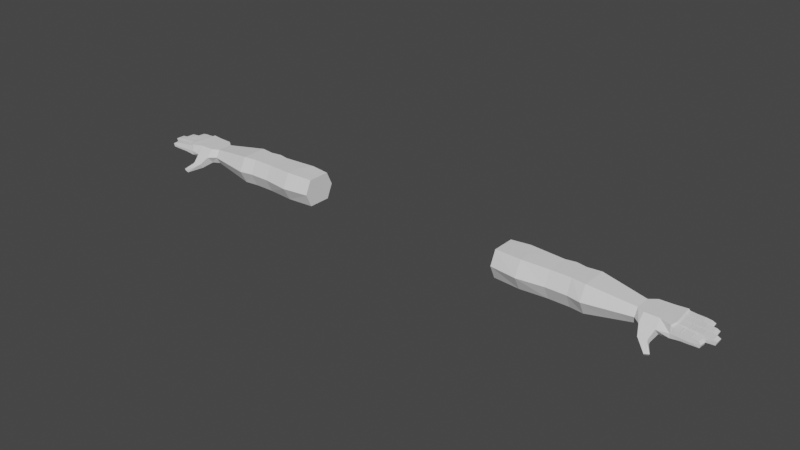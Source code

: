 # Source: FPArms.blend  (saved by Blender 3.3.6; exported with 4.5.12 LTS)
import bpy
from mathutils import Matrix  # noqa: F401  (used for matrix-valued properties, if any)

bpy.ops.wm.read_factory_settings(use_empty=True)
scene = bpy.context.scene
scene.name = 'Scene'

# ---- collections
col_collection = bpy.data.collections.new('Collection'); scene.collection.children.link(col_collection)
col_fparms_human = bpy.data.collections.new('FPArms Human'); scene.collection.children.link(col_fparms_human)

# ---- world
world_world = bpy.data.worlds.new('World'); scene.world = world_world
world_world.use_nodes = True; world_world.node_tree.nodes.clear()
_N = world_world.node_tree.nodes; _L = world_world.node_tree.links
n0 = _N.new('ShaderNodeOutputWorld'); n0.name = 'World Output'; n0.location = (300, 300)
n1 = _N.new('ShaderNodeBackground'); n1.name = 'Background'; n1.location = (10, 300)
n1.inputs[0].default_value = (0.05088, 0.05088, 0.05088, 1.0)
_L.new(n1.outputs[0], n0.inputs[0])
n0.is_active_output = True
world_world.color = (0.05088, 0.05088, 0.05088)
world_world.use_sun_shadow = False
world_world.sun_shadow_jitter_overblur = 0.0

# ---- meshes
me_cube_001 = bpy.data.meshes.new('Cube.001')
me_cube_001.from_pydata([(0.4528, -0.04796, -0.02908), (0.4528, -0.04796, 0.08612), (0.4528, 0.04796, -0.02908), (0.4528, 0.04796, 0.08612), (1.013, -0.03263, -0.002268), (1.013, -0.03263, 0.05957), (1.013, 0.03263, -0.002268), (1.013, 0.03263, 0.05957), (0.7686, 0.04796, -0.02908), (0.6806, 0.04796, -0.02908), (0.6806, 0.04796, 0.08612), (0.7686, 0.04796, 0.08612), (0.6806, -0.04796, -0.02908), (0.7686, -0.04796, -0.02908), (0.7686, -0.04796, 0.08612), (0.6806, -0.04796, 0.08612), (0.7246, 0.05579, -0.02908), (0.7246, 0.05579, 0.08612), (0.4528, -0.07467, 0.02852), (0.4528, 0.07467, 0.02852), (1.013, 0.0508, 0.02865), (1.013, -0.0508, 0.02865), (0.7686, -0.07467, 0.02852), (0.6806, -0.07467, 0.02852), (0.6806, 0.07467, 0.02852), (0.7686, 0.07467, 0.02852), (0.7246, 0.0825, 0.02852), (0.4528, -7.172e-09, -0.02908), (0.4528, -7.172e-09, 0.08612), (1.013, -7.451e-09, -0.002268), (1.013, -7.451e-09, 0.05957), (0.7686, -7.172e-09, 0.08612), (0.6806, -7.172e-09, 0.08612), (0.6806, -7.172e-09, -0.02908), (0.7686, -7.172e-09, -0.02908), (0.7246, -7.172e-09, -0.02908), (0.7246, -7.172e-09, 0.08612), (1.102, 0.06937, 0.02865), (0.4528, -7.451e-09, 0.02852), (0.5338, 0.05471, -0.02908), (0.5667, -0.05744, 0.08925), (0.5338, 0.05471, 0.08925), (0.5667, -0.05744, -0.02908), (0.5338, 0.08517, 0.02852), (0.5667, -0.08943, 0.02852), (0.5667, -7.131e-09, -0.02908), (0.5667, -7.131e-09, 0.08925), (0.8264, 0.05479, 0.08612), (0.8264, -0.05479, -0.02908), (0.8264, 0.05479, -0.02908), (0.8264, -0.05479, 0.08612), (0.8264, -0.0853, 0.02852), (0.8264, 0.0853, 0.02852), (0.8264, -7.141e-09, 0.08612), (0.8264, -7.141e-09, -0.02908), (1.042, 0.06498, 0.02865), (1.042, 0.0482, -0.002268), (1.042, -7.451e-09, -0.002268), (1.042, -7.451e-09, 0.05957), (1.042, -0.0482, 0.05957), (1.042, -0.07504, 0.02865), (1.042, -0.0482, -0.002268), (1.042, 0.05579, 0.05957), (1.149, 0.06611, 0.02973), (1.102, 0.0482, -0.002268), (1.102, -7.451e-09, -0.002268), (1.102, -7.451e-09, 0.05957), (1.102, -0.0482, 0.05957), (1.102, -0.07504, 0.02865), (1.102, -0.0482, -0.002268), (1.102, 0.05834, 0.05957), (1.149, 0.0638, 0.01113), (1.131, -7.451e-09, -0.002268), (1.131, -7.451e-09, 0.05957), (1.147, -0.06307, 0.05854), (1.149, -0.06679, 0.02897), (1.149, -0.06595, 0.0111), (1.147, 0.0638, 0.0598), (1.058, -0.1076, 0.001265), (1.058, -0.09168, -0.01708), (1.106, -0.1481, -0.02451), (1.101, -0.1404, -0.03453), (1.123, -0.1388, -0.02451), (1.118, -0.1312, -0.03453), (1.151, 0.03587, 0.02973), (1.151, 0.03492, 0.01113), (1.155, -0.000215, 0.01113), (1.152, -0.000215, 0.0598), (1.154, -0.03356, 0.05983), (1.156, -0.03567, 0.03032), (1.156, -0.03593, 0.0124), (1.148, 0.03492, 0.0598), (1.155, -0.000215, 0.02973), (1.262, -0.07599, 0.03663), (1.257, -0.07595, 0.02369), (1.25, -0.0739, 0.04332), (1.253, -0.04792, 0.04462), (1.265, -0.04947, 0.03796), (1.26, -0.04997, 0.02499), (1.281, -0.003128, 0.04427), (1.281, -0.0305, 0.04427), (1.294, -0.03108, 0.0374), (1.289, -0.0305, 0.02376), (1.294, -0.003128, 0.0374), (1.289, -0.003128, 0.02376), (1.273, 0.03629, 0.0374), (1.268, 0.0355, 0.02376), (1.27, 0.007458, 0.02376), (1.261, 0.0355, 0.04427), (1.262, 0.007458, 0.04427), (1.275, 0.007663, 0.0374), (1.242, 0.07117, 0.0374), (1.237, 0.06974, 0.02376), (1.229, 0.06974, 0.04427), (1.244, 0.0443, 0.0374), (1.239, 0.04342, 0.02376), (1.232, 0.04342, 0.04427), (1.185, -0.07029, 0.02903), (1.221, -0.0738, 0.02909), (1.221, -0.07008, 0.04744), (1.185, -0.06642, 0.04984), (1.224, -0.0441, 0.04873), (1.188, -0.04044, 0.05114), (1.224, -0.04666, 0.03044), (1.188, -0.04316, 0.03038), (1.199, -0.0305, 0.05088), (1.244, -0.0305, 0.04867), (1.244, -0.003128, 0.04867), (1.199, -0.003128, 0.05088), (1.244, -0.003128, 0.02973), (1.199, -0.003128, 0.02973), (1.187, 0.00409, 0.05059), (1.186, 0.03348, 0.02973), (1.199, -0.03172, 0.02973), (1.244, -0.03172, 0.02973), (1.181, 0.04059, 0.02973), (1.21, 0.04258, 0.02973), (1.21, 0.04144, 0.04849), (1.181, 0.03946, 0.05066), (1.208, 0.04129, 0.0201), (1.178, 0.06578, 0.05066), (1.208, 0.06776, 0.04849), (1.207, 0.07007, 0.02973), (1.178, 0.06809, 0.02973), (1.208, 0.04243, 0.02973), (1.189, 0.03227, 0.05092), (1.229, 0.03388, 0.04876), (1.229, 0.03513, 0.02973), (1.189, 0.03351, 0.02973), (1.191, 0.004229, 0.02973), (1.23, 0.005844, 0.02973), (1.23, 0.005844, 0.04876), (1.191, 0.004229, 0.05092), (1.228, 0.005749, 0.02973), (1.226, 0.03379, 0.04844), (1.18, -0.06594, 0.04957), (1.183, -0.03994, 0.05087), (1.183, -0.04264, 0.03038), (1.18, -0.0698, 0.02902), (1.18, -0.06852, 0.01668), (1.183, -0.04251, 0.01798), (1.19, -0.0708, 0.02904), (1.19, -0.06694, 0.04877), (1.19, -0.06944, 0.01797), (1.193, -0.04347, 0.01926), (1.194, -0.04096, 0.05006), (1.193, -0.04366, 0.03039), (1.217, -0.07345, 0.02908), (1.217, -0.0721, 0.01991), (1.22, -0.04612, 0.0212), (1.218, -0.06971, 0.04737), (1.221, -0.04374, 0.04866), (1.22, -0.04632, 0.03044), (1.224, -0.074, 0.02979), (1.224, -0.07277, 0.02049), (1.227, -0.0468, 0.02179), (1.224, -0.07043, 0.04682), (1.228, -0.04445, 0.04812), (1.228, -0.04693, 0.03114), (1.195, -0.003096, 0.05065), (1.195, -0.003096, 0.02973), (1.195, -0.03077, 0.01729), (1.195, -0.03051, 0.05066), (1.195, -0.003096, 0.01717), (1.195, -0.03184, 0.02978), (1.203, -0.0305, 0.05013), (1.203, -0.003128, 0.05013), (1.203, -0.003128, 0.02973), (1.203, -0.003128, 0.018), (1.203, -0.0305, 0.018), (1.203, -0.03172, 0.02973), (1.241, -0.0305, 0.04847), (1.241, -0.003128, 0.02011), (1.241, -0.03172, 0.02973), (1.241, -0.003128, 0.04847), (1.241, -0.003128, 0.02973), (1.241, -0.0305, 0.02011), (1.247, -0.0305, 0.04807), (1.247, -0.003128, 0.02051), (1.247, -0.03168, 0.03021), (1.247, -0.003128, 0.04807), (1.247, -0.003128, 0.03021), (1.247, -0.0305, 0.02051), (1.186, 0.03224, 0.01728), (1.187, 0.00409, 0.01728), (1.186, 0.03224, 0.05059), (1.187, 0.00409, 0.02973), (1.192, 0.03239, 0.05015), (1.192, 0.03363, 0.02973), (1.193, 0.004348, 0.02973), (1.193, 0.004348, 0.05015), (1.192, 0.03239, 0.01797), (1.193, 0.004348, 0.01797), (1.226, 0.03503, 0.02973), (1.228, 0.005749, 0.04844), (1.226, 0.03379, 0.02014), (1.228, 0.005749, 0.02014), (1.231, 0.03397, 0.04811), (1.232, 0.005941, 0.03014), (1.231, 0.03519, 0.03014), (1.232, 0.00593, 0.04811), (1.231, 0.03397, 0.02047), (1.232, 0.00593, 0.02047), (1.178, 0.03918, 0.05065), (1.175, 0.06791, 0.02973), (1.178, 0.04031, 0.02973), (1.178, 0.03918, 0.01718), (1.176, 0.0656, 0.05065), (1.176, 0.0656, 0.01718), (1.183, 0.04078, 0.02973), (1.183, 0.03964, 0.05012), (1.183, 0.03964, 0.01802), (1.181, 0.06596, 0.05012), (1.181, 0.06827, 0.02973), (1.181, 0.06596, 0.01802), (1.205, 0.06761, 0.04847), (1.205, 0.06761, 0.0201), (1.208, 0.04129, 0.04847), (1.205, 0.06992, 0.02973), (1.212, 0.04269, 0.03025), (1.212, 0.04157, 0.02053), (1.21, 0.0679, 0.04805), (1.21, 0.0679, 0.02053), (1.212, 0.04157, 0.04805), (1.21, 0.07014, 0.03025), (1.072, -7.451e-09, 0.05957), (1.072, -0.0482, 0.05957), (1.072, 0.06717, 0.02865), (1.072, 0.05706, 0.05957), (1.072, 0.0482, -0.002268), (1.072, -7.451e-09, -0.002268), (1.072, -0.0482, -0.002268), (1.072, -0.07504, 0.02865), (1.076, -0.09168, -0.01708), (1.076, -0.1076, 0.001265), (1.11, -0.1358, -0.03453), (1.114, -0.1434, -0.02451), (1.095, -0.1045, 0.003857), (1.095, -0.08756, -0.01568), (1.057, -0.08756, -0.01568), (1.057, -0.1045, 0.003857), (1.076, -0.1045, 0.003857), (1.076, -0.08756, -0.01568), (1.096, -0.09549, -0.01876), (1.062, -0.09638, -0.01876), (1.063, -0.1115, -0.001221), (1.097, -0.1106, -0.001221), (1.08, -0.1111, -0.001221), (1.079, -0.09593, -0.01876), (0.9989, 0.03429, 0.06157), (0.9989, -0.03429, -0.004286), (0.9989, 0.05339, 0.02864), (0.9989, -7.427e-09, 0.06157), (0.9989, 0.03429, -0.004286), (0.9989, -0.03429, 0.06157), (0.9989, -0.05339, 0.02864), (0.9989, -7.427e-09, -0.004286), (1.154, -0.06349, 0.05239), (1.16, -0.0345, 0.05369), (1.16, -0.03669, 0.03033), (1.153, -0.06723, 0.02898), (1.153, -0.06633, 0.01192), (1.16, -0.03689, 0.01322), (1.158, -0.0004735, 0.05383), (1.158, -0.0004735, 0.02973), (1.159, -0.03547, 0.01284), (1.16, -0.03329, 0.05386), (1.158, -0.0004735, 0.01167), (1.159, -0.03532, 0.03027), (1.154, 0.03564, 0.02973), (1.158, 0.0001999, 0.0538), (1.154, 0.03467, 0.01172), (1.158, 0.0001999, 0.01172), (1.154, 0.03467, 0.0538), (1.158, 0.0001999, 0.02973), (1.154, 0.03542, 0.05373), (1.152, 0.06632, 0.02973), (1.154, 0.0364, 0.02973), (1.154, 0.03542, 0.01184), (1.152, 0.06401, 0.05373), (1.152, 0.06401, 0.01184), (0.9098, 0.04488, -0.01709), (0.9098, -0.04488, 0.07425), (0.9098, -0.06987, 0.02858), (0.9098, -7.28e-09, -0.01709), (0.9098, 0.04488, 0.07425), (0.9098, -0.04488, -0.01709), (0.9098, 0.06987, 0.02858), (0.9098, -7.28e-09, 0.07425), (0.9424, 0.04101, 0.06962), (0.9424, -0.04101, -0.01241), (0.9424, 0.06385, 0.0286), (0.9424, -7.334e-09, 0.06962), (0.9424, 0.04101, -0.01241), (0.9424, -0.04101, 0.06962), (0.9424, -0.06385, 0.0286), (0.9424, -7.334e-09, -0.01241)], [], [(38, 28, 3, 19), (271, 269, 7, 20), (6, 20, 55, 56), (44, 40, 1, 18), (276, 29, 4, 270), (46, 28, 1, 40), (53, 31, 14, 50), (45, 33, 12, 42), (51, 50, 14, 22), (43, 41, 10, 24), (26, 17, 11, 25), (24, 10, 17, 26), (36, 32, 15), (15, 23, 22, 14), (35, 34, 13), (9, 24, 26, 16), (16, 26, 25, 8), (39, 43, 24, 9), (48, 51, 22, 13), (42, 44, 18, 0), (30, 5, 59, 58), (273, 271, 20, 6), (27, 38, 19, 2), (0, 18, 38, 27), (7, 30, 58, 62), (11, 17, 36, 31), (9, 16, 35, 33), (16, 8, 34, 35), (39, 9, 33, 45), (17, 10, 32, 36), (47, 11, 31, 53), (41, 3, 28, 46), (273, 6, 29, 276), (5, 21, 60, 59), (18, 1, 28, 38), (23, 12, 13, 22), (36, 15, 14), (31, 36, 14), (33, 35, 12), (12, 35, 13), (10, 41, 46, 32), (2, 39, 45, 27), (12, 23, 44, 42), (2, 19, 43, 39), (19, 3, 41, 43), (27, 45, 42, 0), (32, 46, 40, 15), (23, 15, 40, 44), (8, 49, 54, 34), (305, 47, 53, 308), (8, 25, 52, 49), (306, 303, 51, 48), (303, 302, 50, 51), (308, 53, 50, 302), (34, 54, 48, 13), (25, 11, 47, 52), (251, 250, 65, 69), (249, 247, 37, 64), (245, 246, 67, 66), (247, 248, 70, 37), (20, 7, 62, 55), (21, 4, 61, 60), (4, 29, 57, 61), (29, 6, 56, 57), (66, 67, 74, 73), (37, 70, 77, 63), (70, 66, 73, 77), (65, 64, 71, 72), (246, 252, 68, 67), (266, 254, 267), (250, 249, 64, 65), (248, 245, 66, 70), (72, 71, 85, 86), (173, 174, 94, 93), (176, 173, 93, 95), (76, 72, 86, 90), (64, 37, 63, 71), (69, 65, 72, 76), (67, 68, 75, 74), (68, 69, 76, 75), (268, 263, 83, 255), (257, 261, 254), (261, 260, 78, 254), (260, 259, 79, 78), (256, 255, 83, 82), (265, 264, 81, 80), (267, 265, 80, 256), (263, 266, 82, 83), (201, 200, 99, 103), (200, 197, 100, 99), (220, 218, 110, 109), (219, 217, 108, 105), (77, 73, 87, 91), (239, 240, 115, 114), (73, 74, 88, 87), (243, 239, 114, 116), (93, 94, 98, 97), (95, 93, 97, 96), (174, 175, 98, 94), (177, 176, 95, 96), (178, 177, 96, 97), (175, 178, 97, 98), (103, 99, 100, 101), (104, 103, 101, 102), (202, 198, 104, 102), (197, 199, 101, 100), (199, 202, 102, 101), (198, 201, 103, 104), (106, 105, 110, 107), (105, 108, 109, 110), (221, 219, 105, 106), (222, 221, 106, 107), (218, 222, 107, 110), (217, 220, 109, 108), (111, 113, 116, 114), (112, 111, 114, 115), (244, 241, 113, 111), (241, 243, 116, 113), (240, 242, 112, 115), (242, 244, 111, 112), (160, 164, 163, 159), (175, 169, 123), (157, 156, 122, 124), (172, 171, 121, 123), (156, 155, 120, 122), (171, 170, 119, 121), (163, 161, 117), (169, 172, 123), (155, 158, 117, 120), (170, 167, 118, 119), (158, 159, 117), (168, 174, 118), (181, 133, 184), (198, 192, 129), (183, 188, 189, 181), (192, 195, 129), (182, 184, 133, 125), (191, 193, 134, 126), (189, 190, 133), (196, 202, 134), (179, 182, 125, 128), (194, 191, 126, 127), (180, 179, 128, 130), (195, 194, 127, 129), (228, 234, 231, 226), (242, 236, 142), (231, 229, 135), (236, 238, 142), (227, 223, 138, 140), (235, 237, 137, 141), (224, 227, 140, 143), (238, 235, 141, 142), (223, 225, 135, 138), (237, 144, 136, 137), (225, 226, 135), (139, 240, 136), (205, 131, 152, 145), (154, 214, 151, 146), (211, 212, 204, 203), (221, 215, 147), (148, 208, 211), (215, 213, 147), (212, 209, 149), (216, 222, 150), (132, 205, 145, 148), (213, 154, 146, 147), (131, 206, 149, 152), (214, 153, 150, 151), (280, 281, 159, 158), (277, 280, 158, 155), (281, 282, 160, 159), (278, 277, 155, 156), (279, 278, 156, 157), (282, 279, 157, 160), (159, 163, 117), (120, 117, 161, 162), (124, 164, 160), (122, 120, 162, 165), (124, 122, 165, 166), (157, 124, 160), (124, 166, 164), (161, 163, 168, 167), (162, 161, 167, 170), (163, 164, 169, 168), (165, 162, 170, 171), (166, 165, 171, 172), (164, 166, 172, 169), (168, 169, 175, 174), (123, 121, 177, 178), (121, 119, 176, 177), (174, 173, 118), (119, 118, 173, 176), (167, 168, 118), (175, 123, 178), (284, 283, 179, 180), (283, 286, 182, 179), (285, 287, 183, 181), (286, 288, 184, 182), (288, 285, 181, 184), (287, 284, 180, 183), (130, 128, 186, 187), (128, 125, 185, 186), (181, 189, 133), (125, 133, 190, 185), (130, 188, 183), (180, 130, 183), (130, 187, 188), (187, 186, 194, 195), (186, 185, 191, 194), (189, 188, 192, 196), (185, 190, 193, 191), (190, 189, 196, 193), (188, 187, 195, 192), (202, 199, 134), (196, 192, 198, 202), (126, 134, 199, 197), (193, 196, 134), (127, 126, 197, 200), (129, 127, 200, 201), (198, 129, 201), (290, 294, 206, 131), (289, 293, 205, 132), (291, 289, 132, 203), (292, 291, 203, 204), (294, 292, 204, 206), (293, 290, 131, 205), (152, 149, 209, 210), (148, 145, 207, 208), (204, 212, 149), (148, 211, 203), (132, 148, 203), (145, 152, 210, 207), (204, 149, 206), (210, 209, 153, 214), (208, 207, 154, 213), (211, 208, 213, 215), (212, 211, 215, 216), (209, 212, 216, 153), (207, 210, 214, 154), (146, 151, 220, 217), (216, 215, 221, 222), (221, 147, 219), (153, 216, 150), (147, 146, 217, 219), (151, 150, 218, 220), (222, 218, 150), (297, 298, 226, 225), (295, 297, 225, 223), (296, 299, 227, 224), (299, 295, 223, 227), (298, 300, 228, 226), (300, 296, 224, 228), (226, 231, 135), (138, 135, 229, 230), (143, 140, 232, 233), (140, 138, 230, 232), (143, 234, 228), (224, 143, 228), (143, 233, 234), (229, 231, 139, 144), (230, 229, 144, 237), (233, 232, 235, 238), (232, 230, 237, 235), (231, 234, 236, 139), (234, 233, 238, 236), (139, 236, 242, 240), (240, 239, 136), (141, 137, 243, 241), (142, 141, 241, 244), (137, 136, 239, 243), (144, 139, 136), (242, 142, 244), (266, 267, 256, 82), (80, 81, 255, 256), (258, 263, 253), (259, 262, 253, 79), (264, 268, 255, 81), (62, 58, 245, 248), (57, 56, 249, 250), (59, 60, 252, 246), (55, 62, 248, 247), (58, 59, 246, 245), (56, 55, 247, 249), (61, 57, 250, 251), (61, 251, 262, 259), (68, 252, 261, 257), (60, 61, 259, 260), (252, 60, 260, 261), (251, 69, 258, 262), (69, 68, 257, 258), (79, 253, 268, 264), (263, 268, 253), (262, 258, 253), (254, 78, 265, 267), (78, 79, 264, 265), (266, 257, 254), (257, 266, 263, 258), (30, 272, 274, 5), (21, 5, 274, 275), (4, 21, 275, 270), (7, 269, 272, 30), (313, 273, 276, 316), (313, 311, 271, 273), (316, 276, 270, 310), (311, 309, 269, 271), (90, 89, 279, 282), (89, 88, 278, 279), (88, 74, 277, 278), (76, 90, 282, 281), (74, 75, 280, 277), (75, 76, 281, 280), (86, 92, 284, 287), (89, 90, 285, 288), (88, 89, 288, 286), (90, 86, 287, 285), (87, 88, 286, 283), (92, 87, 283, 284), (91, 87, 290, 293), (92, 86, 292, 294), (86, 85, 291, 292), (85, 84, 289, 291), (84, 91, 293, 289), (87, 92, 294, 290), (71, 63, 296, 300), (85, 71, 300, 298), (77, 91, 295, 299), (63, 77, 299, 296), (91, 84, 297, 295), (84, 85, 298, 297), (52, 47, 305, 307), (54, 304, 306, 48), (49, 52, 307, 301), (49, 301, 304, 54), (315, 314, 302, 303), (310, 315, 303, 306), (269, 309, 312, 272), (270, 275, 315, 310), (275, 274, 314, 315), (272, 312, 314, 274), (307, 305, 309, 311), (304, 316, 310, 306), (301, 307, 311, 313), (301, 313, 316, 304), (314, 312, 308, 302), (308, 312, 309, 305)])
_uv = me_cube_001.uv_layers.new(name='UVMap')
_uv.uv.foreach_set('vector', [0.5, 0.125, 0.625, 0.125, 0.625, 0.25, 0.5, 0.25, 0.5, 0.4953, 0.625, 0.4953, 0.625, 0.5, 0.5, 0.5, 0.375, 0.5, 0.5, 0.5, 0.5, 0.5, 0.375, 0.5, 0.5, 0.9583, 0.625, 0.9583, 0.625, 1.0, 0.5, 1.0, 0.3703, 0.625, 0.375, 0.625, 0.375, 0.75, 0.3703, 0.75, 0.8333, 0.625, 0.875, 0.625, 0.875, 0.75, 0.8333, 0.75, 0.6872, 0.625, 0.7083, 0.625, 0.7083, 0.75, 0.6872, 0.75, 0.1667, 0.625, 0.2083, 0.625, 0.2083, 0.75, 0.1667, 0.75, 0.5, 0.8122, 0.625, 0.8122, 0.625, 0.8333, 0.5, 0.8333, 0.5, 0.2796, 0.625, 0.2796, 0.625, 0.3333, 0.5, 0.3333, 0.5, 0.375, 0.625, 0.375, 0.625, 0.4167, 0.5, 0.4167, 0.5, 0.3333, 0.625, 0.3333, 0.625, 0.375, 0.5, 0.375, 0.75, 0.625, 0.7917, 0.625, 0.7917, 0.75, 0.625, 0.9167, 0.5, 0.9167, 0.5, 0.8333, 0.625, 0.8333, 0.25, 0.625, 0.2917, 0.625, 0.2917, 0.75, 0.375, 0.3333, 0.5, 0.3333, 0.5, 0.375, 0.375, 0.375, 0.375, 0.375, 0.5, 0.375, 0.5, 0.4167, 0.375, 0.4167, 0.375, 0.2796, 0.5, 0.2796, 0.5, 0.3333, 0.375, 0.3333, 0.375, 0.8122, 0.5, 0.8122, 0.5, 0.8333, 0.375, 0.8333, 0.375, 0.9583, 0.5, 0.9583, 0.5, 1.0, 0.375, 1.0, 0.625, 0.625, 0.625, 0.75, 0.625, 0.75, 0.625, 0.625, 0.375, 0.4953, 0.5, 0.4953, 0.5, 0.5, 0.375, 0.5, 0.375, 0.125, 0.5, 0.125, 0.5, 0.25, 0.375, 0.25, 0.375, 0.0, 0.5, 0.0, 0.5, 0.125, 0.375, 0.125, 0.625, 0.5, 0.625, 0.625, 0.625, 0.625, 0.625, 0.5, 0.7083, 0.5, 0.75, 0.5, 0.75, 0.625, 0.7083, 0.625, 0.2083, 0.5, 0.25, 0.5, 0.25, 0.625, 0.2083, 0.625, 0.25, 0.5, 0.2917, 0.5, 0.2917, 0.625, 0.25, 0.625, 0.1546, 0.5, 0.2083, 0.5, 0.2083, 0.625, 0.1667, 0.625, 0.75, 0.5, 0.7917, 0.5, 0.7917, 0.625, 0.75, 0.625, 0.6872, 0.5, 0.7083, 0.5, 0.7083, 0.625, 0.6872, 0.625, 0.8454, 0.5, 0.875, 0.5, 0.875, 0.625, 0.8333, 0.625, 0.3703, 0.5, 0.375, 0.5, 0.375, 0.625, 0.3703, 0.625, 0.625, 0.75, 0.5, 0.75, 0.5, 0.75, 0.625, 0.75, 0.5, 0.0, 0.625, 0.0, 0.625, 0.125, 0.5, 0.125, 0.5, 0.9167, 0.375, 0.9167, 0.375, 0.8333, 0.5, 0.8333, 0.75, 0.625, 0.7917, 0.75, 0.7083, 0.75, 0.7083, 0.625, 0.75, 0.625, 0.7083, 0.75, 0.2083, 0.625, 0.25, 0.625, 0.2083, 0.75, 0.2083, 0.75, 0.25, 0.625, 0.2917, 0.75, 0.7917, 0.5, 0.8454, 0.5, 0.8333, 0.625, 0.7917, 0.625, 0.125, 0.5, 0.1546, 0.5, 0.1667, 0.625, 0.125, 0.625, 0.375, 0.9167, 0.5, 0.9167, 0.5, 0.9583, 0.375, 0.9583, 0.375, 0.25, 0.5, 0.25, 0.5, 0.2796, 0.375, 0.2796, 0.5, 0.25, 0.625, 0.25, 0.625, 0.2796, 0.5, 0.2796, 0.125, 0.625, 0.1667, 0.625, 0.1667, 0.75, 0.125, 0.75, 0.7917, 0.625, 0.8333, 0.625, 0.8333, 0.75, 0.7917, 0.75, 0.5, 0.9167, 0.625, 0.9167, 0.625, 0.9583, 0.5, 0.9583, 0.2917, 0.5, 0.3128, 0.5, 0.3128, 0.625, 0.2917, 0.625, 0.6594, 0.5, 0.6872, 0.5, 0.6872, 0.625, 0.6594, 0.625, 0.375, 0.4167, 0.5, 0.4167, 0.5, 0.4378, 0.375, 0.4378, 0.375, 0.7844, 0.5, 0.7844, 0.5, 0.8122, 0.375, 0.8122, 0.5, 0.7844, 0.625, 0.7844, 0.625, 0.8122, 0.5, 0.8122, 0.6594, 0.625, 0.6872, 0.625, 0.6872, 0.75, 0.6594, 0.75, 0.2917, 0.625, 0.3128, 0.625, 0.3128, 0.75, 0.2917, 0.75, 0.5, 0.4167, 0.625, 0.4167, 0.625, 0.4378, 0.5, 0.4378, 0.375, 0.75, 0.375, 0.625, 0.375, 0.625, 0.375, 0.75, 0.375, 0.5, 0.5, 0.5, 0.5, 0.5, 0.375, 0.5, 0.625, 0.625, 0.625, 0.75, 0.625, 0.75, 0.625, 0.625, 0.5, 0.5, 0.625, 0.5, 0.625, 0.5, 0.5, 0.5, 0.5, 0.5, 0.625, 0.5, 0.625, 0.5, 0.5, 0.5, 0.5, 0.75, 0.375, 0.75, 0.375, 0.75, 0.5, 0.75, 0.375, 0.75, 0.375, 0.625, 0.375, 0.625, 0.375, 0.75, 0.375, 0.625, 0.375, 0.5, 0.375, 0.5, 0.375, 0.625, 0.625, 0.625, 0.625, 0.75, 0.625, 0.75, 0.625, 0.625, 0.5, 0.5, 0.625, 0.5, 0.625, 0.5, 0.5, 0.5, 0.625, 0.5, 0.625, 0.625, 0.625, 0.625, 0.625, 0.5, 0.375, 0.625, 0.375, 0.5, 0.375, 0.5, 0.375, 0.625, 0.625, 0.75, 0.5, 0.75, 0.5, 0.75, 0.625, 0.75, 0.5058, 0.75, 0.5, 0.75, 0.5, 0.75, 0.375, 0.625, 0.375, 0.5, 0.375, 0.5, 0.375, 0.625, 0.625, 0.5, 0.625, 0.625, 0.625, 0.625, 0.625, 0.5, 0.375, 0.625, 0.375, 0.5, 0.375, 0.5, 0.375, 0.625, 0.5057, 0.75, 0.3742, 0.75, 0.375, 0.75, 0.5659, 0.75, 0.6267, 0.75, 0.5057, 0.75, 0.5659, 0.75, 0.625, 0.75, 0.375, 0.75, 0.375, 0.625, 0.375, 0.625, 0.375, 0.75, 0.375, 0.5, 0.5, 0.5, 0.5, 0.5, 0.375, 0.5, 0.375, 0.75, 0.375, 0.625, 0.375, 0.625, 0.375, 0.75, 0.625, 0.75, 0.5, 0.75, 0.5, 0.75, 0.625, 0.75, 0.5, 0.75, 0.375, 0.75, 0.375, 0.75, 0.5, 0.75, 0.375, 0.75, 0.3708, 0.75, 0.375, 0.75, 0.375, 0.75, 0.5, 0.75, 0.5, 0.75, 0.5, 0.75, 0.5, 0.75, 0.5, 0.75, 0.5, 0.75, 0.5, 0.75, 0.5, 0.75, 0.375, 0.75, 0.375, 0.75, 0.5, 0.75, 0.5, 0.75, 0.375, 0.75, 0.375, 0.75, 0.5, 0.75, 0.5, 0.75, 0.375, 0.75, 0.375, 0.75, 0.5, 0.75, 0.5, 0.75, 0.5, 0.75, 0.5, 0.75, 0.5, 0.75, 0.3708, 0.75, 0.5058, 0.75, 0.5, 0.75, 0.375, 0.75, 0.5056, 0.625, 0.6269, 0.625, 0.625, 0.625, 0.5659, 0.625, 0.6269, 0.625, 0.6269, 0.75, 0.625, 0.75, 0.625, 0.625, 0.6269, 0.625, 0.5051, 0.625, 0.5659, 0.625, 0.625, 0.625, 0.5052, 0.5, 0.6269, 0.5, 0.625, 0.5, 0.5659, 0.5, 0.625, 0.5, 0.625, 0.625, 0.625, 0.625, 0.625, 0.5, 0.5042, 0.5, 0.3743, 0.5, 0.375, 0.5, 0.5659, 0.5, 0.625, 0.625, 0.625, 0.75, 0.625, 0.75, 0.625, 0.625, 0.6264, 0.5, 0.5042, 0.5, 0.5659, 0.5, 0.625, 0.5, 0.5659, 0.75, 0.375, 0.75, 0.375, 0.75, 0.5659, 0.75, 0.625, 0.75, 0.5659, 0.75, 0.5659, 0.75, 0.625, 0.75, 0.3742, 0.75, 0.3742, 0.75, 0.375, 0.75, 0.375, 0.75, 0.6267, 0.75, 0.6267, 0.75, 0.625, 0.75, 0.625, 0.75, 0.5056, 0.75, 0.6267, 0.75, 0.625, 0.75, 0.5659, 0.75, 0.3742, 0.75, 0.5056, 0.75, 0.5659, 0.75, 0.375, 0.75, 0.5659, 0.625, 0.625, 0.625, 0.625, 0.75, 0.5659, 0.75, 0.375, 0.625, 0.5659, 0.625, 0.5659, 0.75, 0.375, 0.75, 0.3741, 0.75, 0.3741, 0.625, 0.375, 0.625, 0.375, 0.75, 0.6269, 0.75, 0.5057, 0.75, 0.5659, 0.75, 0.625, 0.75, 0.5057, 0.75, 0.3741, 0.75, 0.375, 0.75, 0.5659, 0.75, 0.3741, 0.625, 0.5056, 0.625, 0.5659, 0.625, 0.375, 0.625, 0.375, 0.5, 0.5659, 0.5, 0.5659, 0.625, 0.375, 0.625, 0.5659, 0.5, 0.625, 0.5, 0.625, 0.625, 0.5659, 0.625, 0.3741, 0.5, 0.5052, 0.5, 0.5659, 0.5, 0.375, 0.5, 0.3741, 0.625, 0.3741, 0.5, 0.375, 0.5, 0.375, 0.625, 0.5051, 0.625, 0.3741, 0.625, 0.375, 0.625, 0.5659, 0.625, 0.6269, 0.5, 0.6269, 0.625, 0.625, 0.625, 0.625, 0.5, 0.5659, 0.5, 0.625, 0.5, 0.625, 0.5, 0.5659, 0.5, 0.375, 0.5, 0.5659, 0.5, 0.5659, 0.5, 0.375, 0.5, 0.5044, 0.5, 0.6263, 0.5, 0.625, 0.5, 0.5659, 0.5, 0.6263, 0.5, 0.6264, 0.5, 0.625, 0.5, 0.625, 0.5, 0.3743, 0.5, 0.374, 0.5, 0.375, 0.5, 0.375, 0.5, 0.374, 0.5, 0.5044, 0.5, 0.5659, 0.5, 0.375, 0.5, 0.3794, 0.75, 0.3728, 0.75, 0.3729, 0.75, 0.3794, 0.75, 0.3742, 0.75, 0.3762, 0.75, 0.5, 0.75, 0.5, 0.75, 0.625, 0.75, 0.625, 0.75, 0.5, 0.75, 0.4985, 0.75, 0.6243, 0.75, 0.625, 0.75, 0.5, 0.75, 0.625, 0.75, 0.625, 0.75, 0.625, 0.75, 0.625, 0.75, 0.6243, 0.75, 0.6241, 0.75, 0.625, 0.75, 0.625, 0.75, 0.3729, 0.75, 0.5024, 0.75, 0.5, 0.75, 0.3762, 0.75, 0.4985, 0.75, 0.5, 0.75, 0.625, 0.75, 0.5, 0.75, 0.5, 0.75, 0.625, 0.75, 0.6241, 0.75, 0.4985, 0.75, 0.5, 0.75, 0.625, 0.75, 0.5, 0.75, 0.3794, 0.75, 0.5, 0.75, 0.3766, 0.75, 0.3742, 0.75, 0.5, 0.75, 0.3795, 0.75, 0.5, 0.75, 0.5, 0.75, 0.3741, 0.625, 0.3771, 0.625, 0.5, 0.625, 0.38, 0.625, 0.3724, 0.625, 0.3724, 0.75, 0.3795, 0.75, 0.3771, 0.625, 0.498, 0.625, 0.5, 0.625, 0.625, 0.75, 0.5, 0.75, 0.5, 0.75, 0.625, 0.75, 0.625, 0.75, 0.4981, 0.75, 0.5, 0.75, 0.625, 0.75, 0.3724, 0.75, 0.5027, 0.75, 0.5, 0.75, 0.3771, 0.75, 0.3741, 0.75, 0.5, 0.75, 0.625, 0.625, 0.625, 0.75, 0.625, 0.75, 0.625, 0.625, 0.625, 0.625, 0.625, 0.75, 0.625, 0.75, 0.625, 0.625, 0.5, 0.625, 0.625, 0.625, 0.625, 0.625, 0.5, 0.625, 0.498, 0.625, 0.625, 0.625, 0.625, 0.625, 0.5, 0.625, 0.3798, 0.5, 0.3729, 0.5, 0.3733, 0.5, 0.3787, 0.5, 0.374, 0.5, 0.3763, 0.5, 0.5, 0.5, 0.3733, 0.5, 0.5024, 0.5, 0.5, 0.5, 0.3763, 0.5, 0.4995, 0.5, 0.5, 0.5, 0.6238, 0.5, 0.6238, 0.5, 0.625, 0.5, 0.625, 0.5, 0.6243, 0.5, 0.6243, 0.5, 0.625, 0.5, 0.625, 0.5, 0.4963, 0.5, 0.6238, 0.5, 0.625, 0.5, 0.5, 0.5, 0.4995, 0.5, 0.6243, 0.5, 0.625, 0.5, 0.5, 0.5, 0.6238, 0.5, 0.4962, 0.5, 0.5, 0.5, 0.625, 0.5, 0.6243, 0.5, 0.4995, 0.5, 0.5, 0.5, 0.625, 0.5, 0.4962, 0.5, 0.3787, 0.5, 0.5, 0.5, 0.3764, 0.5, 0.3743, 0.5, 0.5, 0.5, 0.625, 0.5, 0.625, 0.625, 0.625, 0.625, 0.625, 0.5, 0.6238, 0.5, 0.6239, 0.625, 0.625, 0.625, 0.625, 0.5, 0.3724, 0.5, 0.3724, 0.625, 0.3785, 0.625, 0.3784, 0.5, 0.3741, 0.5, 0.377, 0.5, 0.5, 0.5, 0.5, 0.5, 0.5028, 0.5, 0.3724, 0.5, 0.377, 0.5, 0.4982, 0.5, 0.5, 0.5, 0.3724, 0.625, 0.5028, 0.625, 0.5, 0.625, 0.377, 0.625, 0.3741, 0.625, 0.5, 0.625, 0.5, 0.5, 0.625, 0.5, 0.625, 0.5, 0.5, 0.5, 0.4982, 0.5, 0.6238, 0.5, 0.625, 0.5, 0.5, 0.5, 0.625, 0.625, 0.5, 0.625, 0.5, 0.625, 0.625, 0.625, 0.6239, 0.625, 0.4982, 0.625, 0.5, 0.625, 0.625, 0.625, 0.5031, 0.75, 0.3736, 0.75, 0.3794, 0.75, 0.5, 0.75, 0.6258, 0.75, 0.5031, 0.75, 0.5, 0.75, 0.625, 0.75, 0.3736, 0.75, 0.3737, 0.75, 0.3794, 0.75, 0.3794, 0.75, 0.6258, 0.75, 0.6258, 0.75, 0.625, 0.75, 0.625, 0.75, 0.5014, 0.75, 0.6258, 0.75, 0.625, 0.75, 0.5, 0.75, 0.3737, 0.75, 0.5014, 0.75, 0.5, 0.75, 0.3794, 0.75, 0.3794, 0.75, 0.3729, 0.75, 0.5, 0.75, 0.625, 0.75, 0.5, 0.75, 0.5024, 0.75, 0.625, 0.75, 0.5, 0.75, 0.3728, 0.75, 0.3794, 0.75, 0.625, 0.75, 0.625, 0.75, 0.625, 0.75, 0.625, 0.75, 0.5, 0.75, 0.625, 0.75, 0.625, 0.75, 0.5024, 0.75, 0.5, 0.75, 0.5, 0.75, 0.3794, 0.75, 0.5, 0.75, 0.5024, 0.75, 0.3728, 0.75, 0.5024, 0.75, 0.3729, 0.75, 0.3766, 0.75, 0.4985, 0.75, 0.625, 0.75, 0.5024, 0.75, 0.4985, 0.75, 0.6241, 0.75, 0.3729, 0.75, 0.3728, 0.75, 0.3762, 0.75, 0.3766, 0.75, 0.625, 0.75, 0.625, 0.75, 0.6241, 0.75, 0.6243, 0.75, 0.5024, 0.75, 0.625, 0.75, 0.6243, 0.75, 0.4985, 0.75, 0.3728, 0.75, 0.5024, 0.75, 0.4985, 0.75, 0.3762, 0.75, 0.3766, 0.75, 0.3762, 0.75, 0.3742, 0.75, 0.3742, 0.75, 0.5, 0.75, 0.625, 0.75, 0.6267, 0.75, 0.5056, 0.75, 0.625, 0.75, 0.625, 0.75, 0.6267, 0.75, 0.6267, 0.75, 0.3742, 0.75, 0.5057, 0.75, 0.5, 0.75, 0.625, 0.75, 0.5, 0.75, 0.5057, 0.75, 0.6267, 0.75, 0.4985, 0.75, 0.3766, 0.75, 0.5, 0.75, 0.3742, 0.75, 0.5, 0.75, 0.5056, 0.75, 0.504, 0.625, 0.6265, 0.625, 0.625, 0.625, 0.5, 0.625, 0.6265, 0.625, 0.6263, 0.75, 0.625, 0.75, 0.625, 0.625, 0.3723, 0.75, 0.372, 0.625, 0.38, 0.625, 0.3795, 0.75, 0.6263, 0.75, 0.5035, 0.75, 0.5, 0.75, 0.625, 0.75, 0.5035, 0.75, 0.3723, 0.75, 0.3795, 0.75, 0.5, 0.75, 0.372, 0.625, 0.504, 0.625, 0.5, 0.625, 0.38, 0.625, 0.5, 0.625, 0.625, 0.625, 0.625, 0.625, 0.5028, 0.625, 0.625, 0.625, 0.625, 0.75, 0.625, 0.75, 0.625, 0.625, 0.3795, 0.75, 0.3724, 0.75, 0.5, 0.75, 0.625, 0.75, 0.5, 0.75, 0.5027, 0.75, 0.625, 0.75, 0.5, 0.625, 0.3724, 0.625, 0.38, 0.625, 0.5, 0.625, 0.5, 0.625, 0.38, 0.625, 0.5, 0.625, 0.5028, 0.625, 0.3724, 0.625, 0.5028, 0.625, 0.625, 0.625, 0.625, 0.625, 0.498, 0.625, 0.625, 0.625, 0.625, 0.75, 0.625, 0.75, 0.625, 0.625, 0.3724, 0.75, 0.3724, 0.625, 0.3771, 0.625, 0.3771, 0.75, 0.625, 0.75, 0.5027, 0.75, 0.4981, 0.75, 0.625, 0.75, 0.5027, 0.75, 0.3724, 0.75, 0.3771, 0.75, 0.4981, 0.75, 0.3724, 0.625, 0.5028, 0.625, 0.498, 0.625, 0.3771, 0.625, 0.3741, 0.75, 0.5057, 0.75, 0.5, 0.75, 0.3771, 0.75, 0.3771, 0.625, 0.3741, 0.625, 0.3741, 0.75, 0.625, 0.75, 0.5, 0.75, 0.5057, 0.75, 0.6269, 0.75, 0.4981, 0.75, 0.3771, 0.75, 0.5, 0.75, 0.625, 0.625, 0.625, 0.75, 0.6269, 0.75, 0.6269, 0.625, 0.5, 0.625, 0.625, 0.625, 0.6269, 0.625, 0.5056, 0.625, 0.3741, 0.625, 0.5, 0.625, 0.5056, 0.625, 0.6264, 0.625, 0.5041, 0.625, 0.5, 0.625, 0.625, 0.625, 0.504, 0.5, 0.6264, 0.5, 0.625, 0.5, 0.5, 0.5, 0.3719, 0.5, 0.504, 0.5, 0.5, 0.5, 0.3784, 0.5, 0.3719, 0.625, 0.3719, 0.5, 0.3784, 0.5, 0.3785, 0.625, 0.5041, 0.625, 0.3719, 0.625, 0.3785, 0.625, 0.5, 0.625, 0.6264, 0.5, 0.6264, 0.625, 0.625, 0.625, 0.625, 0.5, 0.625, 0.625, 0.5, 0.625, 0.5028, 0.625, 0.626, 0.625, 0.5, 0.5, 0.625, 0.5, 0.625, 0.5, 0.5028, 0.5, 0.3785, 0.625, 0.3724, 0.625, 0.5, 0.625, 0.5, 0.5, 0.3724, 0.5, 0.3784, 0.5, 0.5, 0.5, 0.5, 0.5, 0.3784, 0.5, 0.625, 0.5, 0.625, 0.625, 0.626, 0.625, 0.625, 0.5, 0.3785, 0.625, 0.5, 0.625, 0.5, 0.625, 0.626, 0.625, 0.5028, 0.625, 0.4982, 0.625, 0.6239, 0.625, 0.5028, 0.5, 0.625, 0.5, 0.6238, 0.5, 0.4982, 0.5, 0.3724, 0.5, 0.5028, 0.5, 0.4982, 0.5, 0.377, 0.5, 0.3724, 0.625, 0.3724, 0.5, 0.377, 0.5, 0.377, 0.625, 0.5028, 0.625, 0.3724, 0.625, 0.377, 0.625, 0.4982, 0.625, 0.625, 0.5, 0.626, 0.625, 0.6239, 0.625, 0.6238, 0.5, 0.625, 0.5, 0.625, 0.625, 0.6269, 0.625, 0.6269, 0.5, 0.377, 0.625, 0.377, 0.5, 0.3741, 0.5, 0.3741, 0.625, 0.3741, 0.5, 0.5, 0.5, 0.5052, 0.5, 0.4982, 0.625, 0.377, 0.625, 0.5, 0.625, 0.5, 0.5, 0.625, 0.5, 0.6269, 0.5, 0.5052, 0.5, 0.625, 0.625, 0.5, 0.625, 0.5051, 0.625, 0.6269, 0.625, 0.3741, 0.625, 0.5051, 0.625, 0.5, 0.625, 0.5008, 0.5, 0.3734, 0.5, 0.3787, 0.5, 0.4962, 0.5, 0.6259, 0.5, 0.5008, 0.5, 0.4962, 0.5, 0.6238, 0.5, 0.5007, 0.5, 0.6259, 0.5, 0.6238, 0.5, 0.4963, 0.5, 0.6259, 0.5, 0.6259, 0.5, 0.6238, 0.5, 0.6238, 0.5, 0.3734, 0.5, 0.3738, 0.5, 0.3798, 0.5, 0.3787, 0.5, 0.3738, 0.5, 0.5007, 0.5, 0.4963, 0.5, 0.3798, 0.5, 0.3787, 0.5, 0.3733, 0.5, 0.5, 0.5, 0.625, 0.5, 0.5, 0.5, 0.5024, 0.5, 0.6256, 0.5, 0.5, 0.5, 0.625, 0.5, 0.6256, 0.5, 0.5023, 0.5, 0.625, 0.5, 0.625, 0.5, 0.6256, 0.5, 0.6256, 0.5, 0.5, 0.5, 0.3729, 0.5, 0.3798, 0.5, 0.4963, 0.5, 0.5, 0.5, 0.3798, 0.5, 0.5, 0.5, 0.5023, 0.5, 0.3729, 0.5, 0.5024, 0.5, 0.3733, 0.5, 0.3764, 0.5, 0.4995, 0.5, 0.6256, 0.5, 0.5024, 0.5, 0.4995, 0.5, 0.6243, 0.5, 0.5023, 0.5, 0.6256, 0.5, 0.6243, 0.5, 0.4995, 0.5, 0.6256, 0.5, 0.6256, 0.5, 0.6243, 0.5, 0.6243, 0.5, 0.3733, 0.5, 0.3729, 0.5, 0.3763, 0.5, 0.3764, 0.5, 0.3729, 0.5, 0.5023, 0.5, 0.4995, 0.5, 0.3763, 0.5, 0.3764, 0.5, 0.3763, 0.5, 0.374, 0.5, 0.3743, 0.5, 0.3743, 0.5, 0.5042, 0.5, 0.5, 0.5, 0.625, 0.5, 0.625, 0.5, 0.6264, 0.5, 0.6263, 0.5, 0.5, 0.5, 0.625, 0.5, 0.6263, 0.5, 0.5044, 0.5, 0.625, 0.5, 0.5, 0.5, 0.5042, 0.5, 0.6264, 0.5, 0.4995, 0.5, 0.3764, 0.5, 0.5, 0.5, 0.374, 0.5, 0.5, 0.5, 0.5044, 0.5, 0.5058, 0.75, 0.5, 0.75, 0.5, 0.75, 0.5, 0.75, 0.5, 0.75, 0.375, 0.75, 0.375, 0.75, 0.5, 0.75, 0.375, 0.75, 0.3708, 0.75, 0.375, 0.75, 0.375, 0.75, 0.375, 0.75, 0.375, 0.75, 0.375, 0.75, 0.375, 0.75, 0.375, 0.75, 0.375, 0.75, 0.375, 0.75, 0.625, 0.5, 0.625, 0.625, 0.625, 0.625, 0.625, 0.5, 0.375, 0.625, 0.375, 0.5, 0.375, 0.5, 0.375, 0.625, 0.625, 0.75, 0.5, 0.75, 0.5, 0.75, 0.625, 0.75, 0.5, 0.5, 0.625, 0.5, 0.625, 0.5, 0.5, 0.5, 0.625, 0.625, 0.625, 0.75, 0.625, 0.75, 0.625, 0.625, 0.375, 0.5, 0.5, 0.5, 0.5, 0.5, 0.375, 0.5, 0.375, 0.75, 0.375, 0.625, 0.375, 0.625, 0.375, 0.75, 0.375, 0.75, 0.375, 0.75, 0.375, 0.75, 0.375, 0.75, 0.5, 0.75, 0.5, 0.75, 0.5, 0.75, 0.5, 0.75, 0.5, 0.75, 0.375, 0.75, 0.375, 0.75, 0.5, 0.75, 0.5, 0.75, 0.5, 0.75, 0.5, 0.75, 0.5, 0.75, 0.375, 0.75, 0.375, 0.75, 0.375, 0.75, 0.375, 0.75, 0.375, 0.75, 0.5, 0.75, 0.5, 0.75, 0.375, 0.75, 0.375, 0.75, 0.375, 0.75, 0.375, 0.75, 0.375, 0.75, 0.3708, 0.75, 0.375, 0.75, 0.375, 0.75, 0.375, 0.75, 0.375, 0.75, 0.375, 0.75, 0.5, 0.75, 0.5, 0.75, 0.5, 0.75, 0.5, 0.75, 0.5, 0.75, 0.375, 0.75, 0.375, 0.75, 0.5, 0.75, 0.5058, 0.75, 0.5, 0.75, 0.5, 0.75, 0.5, 0.75, 0.5058, 0.75, 0.3708, 0.75, 0.375, 0.75, 0.625, 0.625, 0.6297, 0.625, 0.6297, 0.75, 0.625, 0.75, 0.5, 0.75, 0.625, 0.75, 0.625, 0.7547, 0.5, 0.7547, 0.375, 0.75, 0.5, 0.75, 0.5, 0.7547, 0.375, 0.7547, 0.625, 0.5, 0.6297, 0.5, 0.6297, 0.625, 0.625, 0.625, 0.3515, 0.5, 0.3703, 0.5, 0.3703, 0.625, 0.3515, 0.625, 0.375, 0.4765, 0.5, 0.4765, 0.5, 0.4953, 0.375, 0.4953, 0.3515, 0.625, 0.3703, 0.625, 0.3703, 0.75, 0.3515, 0.75, 0.5, 0.4765, 0.625, 0.4765, 0.625, 0.4953, 0.5, 0.4953, 0.375, 0.75, 0.5, 0.75, 0.5014, 0.75, 0.3737, 0.75, 0.5, 0.75, 0.625, 0.75, 0.6258, 0.75, 0.5014, 0.75, 0.625, 0.75, 0.625, 0.75, 0.6258, 0.75, 0.6258, 0.75, 0.375, 0.75, 0.375, 0.75, 0.3737, 0.75, 0.3736, 0.75, 0.625, 0.75, 0.5, 0.75, 0.5031, 0.75, 0.6258, 0.75, 0.5, 0.75, 0.375, 0.75, 0.3736, 0.75, 0.5031, 0.75, 0.375, 0.625, 0.5, 0.625, 0.504, 0.625, 0.372, 0.625, 0.5, 0.75, 0.375, 0.75, 0.3723, 0.75, 0.5035, 0.75, 0.625, 0.75, 0.5, 0.75, 0.5035, 0.75, 0.6263, 0.75, 0.375, 0.75, 0.375, 0.625, 0.372, 0.625, 0.3723, 0.75, 0.625, 0.625, 0.625, 0.75, 0.6263, 0.75, 0.6265, 0.625, 0.5, 0.625, 0.625, 0.625, 0.6265, 0.625, 0.504, 0.625, 0.625, 0.5, 0.625, 0.625, 0.6264, 0.625, 0.6264, 0.5, 0.5, 0.625, 0.375, 0.625, 0.3719, 0.625, 0.5041, 0.625, 0.375, 0.625, 0.375, 0.5, 0.3719, 0.5, 0.3719, 0.625, 0.375, 0.5, 0.5, 0.5, 0.504, 0.5, 0.3719, 0.5, 0.5, 0.5, 0.625, 0.5, 0.6264, 0.5, 0.504, 0.5, 0.625, 0.625, 0.5, 0.625, 0.5041, 0.625, 0.6264, 0.625, 0.375, 0.5, 0.5, 0.5, 0.5007, 0.5, 0.3738, 0.5, 0.375, 0.5, 0.375, 0.5, 0.3738, 0.5, 0.3734, 0.5, 0.625, 0.5, 0.625, 0.5, 0.6259, 0.5, 0.6259, 0.5, 0.5, 0.5, 0.625, 0.5, 0.6259, 0.5, 0.5007, 0.5, 0.625, 0.5, 0.5, 0.5, 0.5008, 0.5, 0.6259, 0.5, 0.5, 0.5, 0.375, 0.5, 0.3734, 0.5, 0.5008, 0.5, 0.5, 0.4378, 0.625, 0.4378, 0.625, 0.4656, 0.5, 0.4656, 0.3128, 0.625, 0.3406, 0.625, 0.3406, 0.75, 0.3128, 0.75, 0.375, 0.4378, 0.5, 0.4378, 0.5, 0.4656, 0.375, 0.4656, 0.3128, 0.5, 0.3406, 0.5, 0.3406, 0.625, 0.3128, 0.625, 0.5, 0.7735, 0.625, 0.7735, 0.625, 0.7844, 0.5, 0.7844, 0.375, 0.7735, 0.5, 0.7735, 0.5, 0.7844, 0.375, 0.7844, 0.6297, 0.5, 0.6485, 0.5, 0.6485, 0.625, 0.6297, 0.625, 0.375, 0.7547, 0.5, 0.7547, 0.5, 0.7735, 0.375, 0.7735, 0.5, 0.7547, 0.625, 0.7547, 0.625, 0.7735, 0.5, 0.7735, 0.6297, 0.625, 0.6485, 0.625, 0.6485, 0.75, 0.6297, 0.75, 0.5, 0.4656, 0.625, 0.4656, 0.625, 0.4765, 0.5, 0.4765, 0.3406, 0.625, 0.3515, 0.625, 0.3515, 0.75, 0.3406, 0.75, 0.375, 0.4656, 0.5, 0.4656, 0.5, 0.4765, 0.375, 0.4765, 0.3406, 0.5, 0.3515, 0.5, 0.3515, 0.625, 0.3406, 0.625, 0.6485, 0.75, 0.6485, 0.625, 0.6594, 0.625, 0.6594, 0.75, 0.6594, 0.625, 0.6485, 0.625, 0.6485, 0.5, 0.625, 0.4656])
_ca = me_cube_001.color_attributes.new('Col', 'BYTE_COLOR', 'CORNER')
_ca.data.foreach_set('color', [1.0, 1.0, 1.0, 1.0, 1.0, 1.0, 1.0, 1.0, 1.0, 1.0, 1.0, 1.0, 1.0, 1.0, 1.0, 1.0, 1.0, 1.0, 1.0, 1.0, 1.0, 1.0, 1.0, 1.0, 1.0, 1.0, 1.0, 1.0, 1.0, 1.0, 1.0, 1.0, 1.0, 1.0, 1.0, 1.0, 1.0, 1.0, 1.0, 1.0, 1.0, 1.0, 1.0, 1.0, 1.0, 1.0, 1.0, 1.0, 1.0, 1.0, 1.0, 1.0, 1.0, 1.0, 1.0, 1.0, 1.0, 1.0, 1.0, 1.0, 1.0, 1.0, 1.0, 1.0, 1.0, 1.0, 1.0, 1.0, 1.0, 1.0, 1.0, 1.0, 1.0, 1.0, 1.0, 1.0, 1.0, 1.0, 1.0, 1.0, 1.0, 1.0, 1.0, 1.0, 1.0, 1.0, 1.0, 1.0, 1.0, 1.0, 1.0, 1.0, 1.0, 1.0, 1.0, 1.0, 1.0, 1.0, 1.0, 1.0, 1.0, 1.0, 1.0, 1.0, 1.0, 1.0, 1.0, 1.0, 1.0, 1.0, 1.0, 1.0, 1.0, 1.0, 1.0, 1.0, 1.0, 1.0, 1.0, 1.0, 1.0, 1.0, 1.0, 1.0, 1.0, 1.0, 1.0, 1.0, 1.0, 1.0, 1.0, 1.0, 1.0, 1.0, 1.0, 1.0, 1.0, 1.0, 1.0, 1.0, 1.0, 1.0, 1.0, 1.0, 1.0, 1.0, 1.0, 1.0, 1.0, 1.0, 1.0, 1.0, 1.0, 1.0, 1.0, 1.0, 1.0, 1.0, 1.0, 1.0, 1.0, 1.0, 1.0, 1.0, 1.0, 1.0, 1.0, 1.0, 1.0, 1.0, 1.0, 1.0, 1.0, 1.0, 1.0, 1.0, 1.0, 1.0, 1.0, 1.0, 1.0, 1.0, 1.0, 1.0, 1.0, 1.0, 1.0, 1.0, 1.0, 1.0, 1.0, 1.0, 1.0, 1.0, 1.0, 1.0, 1.0, 1.0, 1.0, 1.0, 1.0, 1.0, 1.0, 1.0, 1.0, 1.0, 1.0, 1.0, 1.0, 1.0, 1.0, 1.0, 1.0, 1.0, 1.0, 1.0, 1.0, 1.0, 1.0, 1.0, 1.0, 1.0, 1.0, 1.0, 1.0, 1.0, 1.0, 1.0, 1.0, 1.0, 1.0, 1.0, 1.0, 1.0, 1.0, 1.0, 1.0, 1.0, 1.0, 1.0, 1.0, 1.0, 1.0, 1.0, 1.0, 1.0, 1.0, 1.0, 1.0, 1.0, 1.0, 1.0, 1.0, 1.0, 1.0, 1.0, 1.0, 1.0, 1.0, 1.0, 1.0, 1.0, 1.0, 1.0, 1.0, 1.0, 1.0, 1.0, 1.0, 1.0, 1.0, 1.0, 1.0, 1.0, 1.0, 1.0, 1.0, 1.0, 1.0, 1.0, 1.0, 1.0, 1.0, 1.0, 1.0, 1.0, 1.0, 1.0, 1.0, 1.0, 1.0, 1.0, 1.0, 1.0, 1.0, 1.0, 1.0, 1.0, 1.0, 1.0, 1.0, 1.0, 1.0, 1.0, 1.0, 1.0, 1.0, 1.0, 1.0, 1.0, 1.0, 1.0, 1.0, 1.0, 1.0, 1.0, 1.0, 1.0, 1.0, 1.0, 1.0, 1.0, 1.0, 1.0, 1.0, 1.0, 1.0, 1.0, 1.0, 1.0, 1.0, 1.0, 1.0, 1.0, 1.0, 1.0, 1.0, 1.0, 1.0, 1.0, 1.0, 1.0, 1.0, 1.0, 1.0, 1.0, 1.0, 1.0, 1.0, 1.0, 1.0, 1.0, 1.0, 1.0, 1.0, 1.0, 1.0, 1.0, 1.0, 1.0, 1.0, 1.0, 1.0, 1.0, 1.0, 1.0, 1.0, 1.0, 1.0, 1.0, 1.0, 1.0, 1.0, 1.0, 1.0, 1.0, 1.0, 1.0, 1.0, 1.0, 1.0, 1.0, 1.0, 1.0, 1.0, 1.0, 1.0, 1.0, 1.0, 1.0, 1.0, 1.0, 1.0, 1.0, 1.0, 1.0, 1.0, 1.0, 1.0, 1.0, 1.0, 1.0, 1.0, 1.0, 1.0, 1.0, 1.0, 1.0, 1.0, 1.0, 1.0, 1.0, 1.0, 1.0, 1.0, 1.0, 1.0, 1.0, 1.0, 1.0, 1.0, 1.0, 1.0, 1.0, 1.0, 1.0, 1.0, 1.0, 1.0, 1.0, 1.0, 1.0, 1.0, 1.0, 1.0, 1.0, 1.0, 1.0, 1.0, 1.0, 1.0, 1.0, 1.0, 1.0, 1.0, 1.0, 1.0, 1.0, 1.0, 1.0, 1.0, 1.0, 1.0, 1.0, 1.0, 1.0, 1.0, 1.0, 1.0, 1.0, 1.0, 1.0, 1.0, 1.0, 1.0, 1.0, 1.0, 1.0, 1.0, 1.0, 1.0, 1.0, 1.0, 1.0, 1.0, 1.0, 1.0, 1.0, 1.0, 1.0, 1.0, 1.0, 1.0, 1.0, 1.0, 1.0, 1.0, 1.0, 1.0, 1.0, 1.0, 1.0, 1.0, 1.0, 1.0, 1.0, 1.0, 1.0, 1.0, 1.0, 1.0, 1.0, 1.0, 1.0, 1.0, 1.0, 1.0, 1.0, 1.0, 1.0, 1.0, 1.0, 1.0, 1.0, 1.0, 1.0, 1.0, 1.0, 1.0, 1.0, 1.0, 1.0, 1.0, 1.0, 1.0, 1.0, 1.0, 1.0, 1.0, 1.0, 1.0, 1.0, 1.0, 1.0, 1.0, 1.0, 1.0, 1.0, 1.0, 1.0, 1.0, 1.0, 1.0, 1.0, 1.0, 1.0, 1.0, 1.0, 1.0, 1.0, 1.0, 1.0, 1.0, 1.0, 1.0, 1.0, 1.0, 1.0, 1.0, 1.0, 1.0, 1.0, 1.0, 1.0, 1.0, 1.0, 1.0, 1.0, 1.0, 1.0, 1.0, 1.0, 1.0, 1.0, 1.0, 1.0, 1.0, 1.0, 1.0, 1.0, 1.0, 1.0, 1.0, 1.0, 1.0, 1.0, 1.0, 1.0, 1.0, 1.0, 1.0, 1.0, 1.0, 1.0, 1.0, 1.0, 1.0, 1.0, 1.0, 1.0, 1.0, 1.0, 1.0, 1.0, 1.0, 1.0, 1.0, 1.0, 1.0, 1.0, 1.0, 1.0, 1.0, 1.0, 1.0, 1.0, 1.0, 1.0, 1.0, 1.0, 1.0, 1.0, 1.0, 1.0, 1.0, 1.0, 1.0, 1.0, 1.0, 1.0, 1.0, 1.0, 1.0, 1.0, 1.0, 1.0, 1.0, 1.0, 1.0, 1.0, 1.0, 1.0, 1.0, 1.0, 1.0, 1.0, 1.0, 1.0, 1.0, 1.0, 1.0, 1.0, 1.0, 1.0, 1.0, 1.0, 1.0, 1.0, 1.0, 1.0, 1.0, 1.0, 1.0, 1.0, 1.0, 1.0, 1.0, 1.0, 1.0, 1.0, 1.0, 1.0, 1.0, 1.0, 1.0, 1.0, 1.0, 1.0, 1.0, 1.0, 1.0, 1.0, 1.0, 1.0, 1.0, 1.0, 1.0, 1.0, 1.0, 1.0, 1.0, 1.0, 1.0, 1.0, 1.0, 1.0, 1.0, 1.0, 1.0, 1.0, 1.0, 1.0, 1.0, 1.0, 1.0, 1.0, 1.0, 1.0, 1.0, 1.0, 1.0, 1.0, 1.0, 1.0, 1.0, 1.0, 1.0, 1.0, 1.0, 1.0, 1.0, 1.0, 1.0, 1.0, 1.0, 1.0, 1.0, 1.0, 1.0, 1.0, 1.0, 1.0, 1.0, 1.0, 1.0, 1.0, 1.0, 1.0, 1.0, 1.0, 1.0, 1.0, 1.0, 1.0, 1.0, 1.0, 1.0, 1.0, 1.0, 1.0, 1.0, 1.0, 1.0, 1.0, 1.0, 1.0, 1.0, 1.0, 1.0, 1.0, 1.0, 1.0, 1.0, 1.0, 1.0, 1.0, 1.0, 1.0, 1.0, 1.0, 1.0, 1.0, 1.0, 1.0, 1.0, 1.0, 1.0, 1.0, 1.0, 1.0, 1.0, 1.0, 1.0, 1.0, 1.0, 1.0, 1.0, 1.0, 1.0, 1.0, 1.0, 1.0, 1.0, 1.0, 1.0, 1.0, 1.0, 1.0, 1.0, 1.0, 1.0, 1.0, 1.0, 1.0, 1.0, 1.0, 1.0, 1.0, 1.0, 1.0, 1.0, 1.0, 1.0, 1.0, 1.0, 1.0, 1.0, 1.0, 1.0, 1.0, 1.0, 1.0, 1.0, 1.0, 1.0, 1.0, 1.0, 1.0, 1.0, 1.0, 1.0, 1.0, 1.0, 1.0, 1.0, 1.0, 1.0, 1.0, 1.0, 1.0, 1.0, 1.0, 1.0, 1.0, 1.0, 1.0, 1.0, 1.0, 1.0, 1.0, 1.0, 1.0, 1.0, 1.0, 1.0, 1.0, 1.0, 1.0, 1.0, 1.0, 1.0, 1.0, 1.0, 1.0, 1.0, 1.0, 1.0, 1.0, 1.0, 1.0, 1.0, 1.0, 1.0, 1.0, 1.0, 1.0, 1.0, 1.0, 1.0, 1.0, 1.0, 1.0, 1.0, 1.0, 1.0, 1.0, 1.0, 1.0, 1.0, 1.0, 1.0, 1.0, 1.0, 1.0, 1.0, 1.0, 1.0, 1.0, 1.0, 1.0, 1.0, 1.0, 1.0, 1.0, 1.0, 1.0, 1.0, 1.0, 1.0, 1.0, 1.0, 1.0, 1.0, 1.0, 1.0, 1.0, 1.0, 1.0, 1.0, 1.0, 1.0, 1.0, 1.0, 1.0, 1.0, 1.0, 1.0, 1.0, 1.0, 1.0, 1.0, 1.0, 1.0, 1.0, 1.0, 1.0, 1.0, 1.0, 1.0, 1.0, 1.0, 1.0, 1.0, 1.0, 1.0, 1.0, 1.0, 1.0, 1.0, 1.0, 1.0, 1.0, 1.0, 1.0, 1.0, 1.0, 1.0, 1.0, 1.0, 1.0, 1.0, 1.0, 1.0, 1.0, 1.0, 1.0, 1.0, 1.0, 1.0, 1.0, 1.0, 1.0, 1.0, 1.0, 1.0, 1.0, 1.0, 1.0, 1.0, 1.0, 1.0, 1.0, 1.0, 1.0, 1.0, 1.0, 1.0, 1.0, 1.0, 1.0, 1.0, 1.0, 1.0, 1.0, 1.0, 1.0, 1.0, 1.0, 1.0, 1.0, 1.0, 1.0, 1.0, 1.0, 1.0, 1.0, 1.0, 1.0, 1.0, 1.0, 1.0, 1.0, 1.0, 1.0, 1.0, 1.0, 1.0, 1.0, 1.0, 1.0, 1.0, 1.0, 1.0, 1.0, 1.0, 1.0, 1.0, 1.0, 1.0, 1.0, 1.0, 1.0, 1.0, 1.0, 1.0, 1.0, 1.0, 1.0, 1.0, 1.0, 1.0, 1.0, 1.0, 1.0, 1.0, 1.0, 1.0, 1.0, 1.0, 1.0, 1.0, 1.0, 1.0, 1.0, 1.0, 1.0, 1.0, 1.0, 1.0, 1.0, 1.0, 1.0, 1.0, 1.0, 1.0, 1.0, 1.0, 1.0, 1.0, 1.0, 1.0, 1.0, 1.0, 1.0, 1.0, 1.0, 1.0, 1.0, 1.0, 1.0, 1.0, 1.0, 1.0, 1.0, 1.0, 1.0, 1.0, 1.0, 1.0, 1.0, 1.0, 1.0, 1.0, 1.0, 1.0, 1.0, 1.0, 1.0, 1.0, 1.0, 1.0, 1.0, 1.0, 1.0, 1.0, 1.0, 1.0, 1.0, 1.0, 1.0, 1.0, 1.0, 1.0, 1.0, 1.0, 1.0, 1.0, 1.0, 1.0, 1.0, 1.0, 1.0, 1.0, 1.0, 1.0, 1.0, 1.0, 1.0, 1.0, 1.0, 1.0, 1.0, 1.0, 1.0, 1.0, 1.0, 1.0, 1.0, 1.0, 1.0, 1.0, 1.0, 1.0, 1.0, 1.0, 1.0, 1.0, 1.0, 1.0, 1.0, 1.0, 1.0, 1.0, 1.0, 1.0, 1.0, 1.0, 1.0, 1.0, 1.0, 1.0, 1.0, 1.0, 1.0, 1.0, 1.0, 1.0, 1.0, 1.0, 1.0, 1.0, 1.0, 1.0, 1.0, 1.0, 1.0, 1.0, 1.0, 1.0, 1.0, 1.0, 1.0, 1.0, 1.0, 1.0, 1.0, 1.0, 1.0, 1.0, 1.0, 1.0, 1.0, 1.0, 1.0, 1.0, 1.0, 1.0, 1.0, 1.0, 1.0, 1.0, 1.0, 1.0, 1.0, 1.0, 1.0, 1.0, 1.0, 1.0, 1.0, 1.0, 1.0, 1.0, 1.0, 1.0, 1.0, 1.0, 1.0, 1.0, 1.0, 1.0, 1.0, 1.0, 1.0, 1.0, 1.0, 1.0, 1.0, 1.0, 1.0, 1.0, 1.0, 1.0, 1.0, 1.0, 1.0, 1.0, 1.0, 1.0, 1.0, 1.0, 1.0, 1.0, 1.0, 1.0, 1.0, 1.0, 1.0, 1.0, 1.0, 1.0, 1.0, 1.0, 1.0, 1.0, 1.0, 1.0, 1.0, 1.0, 1.0, 1.0, 1.0, 1.0, 1.0, 1.0, 1.0, 1.0, 1.0, 1.0, 1.0, 1.0, 1.0, 1.0, 1.0, 1.0, 1.0, 1.0, 1.0, 1.0, 1.0, 1.0, 1.0, 1.0, 1.0, 1.0, 1.0, 1.0, 1.0, 1.0, 1.0, 1.0, 1.0, 1.0, 1.0, 1.0, 1.0, 1.0, 1.0, 1.0, 1.0, 1.0, 1.0, 1.0, 1.0, 1.0, 1.0, 1.0, 1.0, 1.0, 1.0, 1.0, 1.0, 1.0, 1.0, 1.0, 1.0, 1.0, 1.0, 1.0, 1.0, 1.0, 1.0, 1.0, 1.0, 1.0, 1.0, 1.0, 1.0, 1.0, 1.0, 1.0, 1.0, 1.0, 1.0, 1.0, 1.0, 1.0, 1.0, 1.0, 1.0, 1.0, 1.0, 1.0, 1.0, 1.0, 1.0, 1.0, 1.0, 1.0, 1.0, 1.0, 1.0, 1.0, 1.0, 1.0, 1.0, 1.0, 1.0, 1.0, 1.0, 1.0, 1.0, 1.0, 1.0, 1.0, 1.0, 1.0, 1.0, 1.0, 1.0, 1.0, 1.0, 1.0, 1.0, 1.0, 1.0, 1.0, 1.0, 1.0, 1.0, 1.0, 1.0, 1.0, 1.0, 1.0, 1.0, 1.0, 1.0, 1.0, 1.0, 1.0, 1.0, 1.0, 1.0, 1.0, 1.0, 1.0, 1.0, 1.0, 1.0, 1.0, 1.0, 1.0, 1.0, 1.0, 1.0, 1.0, 1.0, 1.0, 1.0, 1.0, 1.0, 1.0, 1.0, 1.0, 1.0, 1.0, 1.0, 1.0, 1.0, 1.0, 1.0, 1.0, 1.0, 1.0, 1.0, 1.0, 1.0, 1.0, 1.0, 1.0, 1.0, 1.0, 1.0, 1.0, 1.0, 1.0, 1.0, 1.0, 1.0, 1.0, 1.0, 1.0, 1.0, 1.0, 1.0, 1.0, 1.0, 1.0, 1.0, 1.0, 1.0, 1.0, 1.0, 1.0, 1.0, 1.0, 1.0, 1.0, 1.0, 1.0, 1.0, 1.0, 1.0, 1.0, 1.0, 1.0, 1.0, 1.0, 1.0, 1.0, 1.0, 1.0, 1.0, 1.0, 1.0, 1.0, 1.0, 1.0, 1.0, 1.0, 1.0, 1.0, 1.0, 1.0, 1.0, 1.0, 1.0, 1.0, 1.0, 1.0, 1.0, 1.0, 1.0, 1.0, 1.0, 1.0, 1.0, 1.0, 1.0, 1.0, 1.0, 1.0, 1.0, 1.0, 1.0, 1.0, 1.0, 1.0, 1.0, 1.0, 1.0, 1.0, 1.0, 1.0, 1.0, 1.0, 1.0, 1.0, 1.0, 1.0, 1.0, 1.0, 1.0, 1.0, 1.0, 1.0, 1.0, 1.0, 1.0, 1.0, 1.0, 1.0, 1.0, 1.0, 1.0, 1.0, 1.0, 1.0, 1.0, 1.0, 1.0, 1.0, 1.0, 1.0, 1.0, 1.0, 1.0, 1.0, 1.0, 1.0, 1.0, 1.0, 1.0, 1.0, 1.0, 1.0, 1.0, 1.0, 1.0, 1.0, 1.0, 1.0, 1.0, 1.0, 1.0, 1.0, 1.0, 1.0, 1.0, 1.0, 1.0, 1.0, 1.0, 1.0, 1.0, 1.0, 1.0, 1.0, 1.0, 1.0, 1.0, 1.0, 1.0, 1.0, 1.0, 1.0, 1.0, 1.0, 1.0, 1.0, 1.0, 1.0, 1.0, 1.0, 1.0, 1.0, 1.0, 1.0, 1.0, 1.0, 1.0, 1.0, 1.0, 1.0, 1.0, 1.0, 1.0, 1.0, 1.0, 1.0, 1.0, 1.0, 1.0, 1.0, 1.0, 1.0, 1.0, 1.0, 1.0, 1.0, 1.0, 1.0, 1.0, 1.0, 1.0, 1.0, 1.0, 1.0, 1.0, 1.0, 1.0, 1.0, 1.0, 1.0, 1.0, 1.0, 1.0, 1.0, 1.0, 1.0, 1.0, 1.0, 1.0, 1.0, 1.0, 1.0, 1.0, 1.0, 1.0, 1.0, 1.0, 1.0, 1.0, 1.0, 1.0, 1.0, 1.0, 1.0, 1.0, 1.0, 1.0, 1.0, 1.0, 1.0, 1.0, 1.0, 1.0, 1.0, 1.0, 1.0, 1.0, 1.0, 1.0, 1.0, 1.0, 1.0, 1.0, 1.0, 1.0, 1.0, 1.0, 1.0, 1.0, 1.0, 1.0, 1.0, 1.0, 1.0, 1.0, 1.0, 1.0, 1.0, 1.0, 1.0, 1.0, 1.0, 1.0, 1.0, 1.0, 1.0, 1.0, 1.0, 1.0, 1.0, 1.0, 1.0, 1.0, 1.0, 1.0, 1.0, 1.0, 1.0, 1.0, 1.0, 1.0, 1.0, 1.0, 1.0, 1.0, 1.0, 1.0, 1.0, 1.0, 1.0, 1.0, 1.0, 1.0, 1.0, 1.0, 1.0, 1.0, 1.0, 1.0, 1.0, 1.0, 1.0, 1.0, 1.0, 1.0, 1.0, 1.0, 1.0, 1.0, 1.0, 1.0, 1.0, 1.0, 1.0, 1.0, 1.0, 1.0, 1.0, 1.0, 1.0, 1.0, 1.0, 1.0, 1.0, 1.0, 1.0, 1.0, 1.0, 1.0, 1.0, 1.0, 1.0, 1.0, 1.0, 1.0, 1.0, 1.0, 1.0, 1.0, 1.0, 1.0, 1.0, 1.0, 1.0, 1.0, 1.0, 1.0, 1.0, 1.0, 1.0, 1.0, 1.0, 1.0, 1.0, 1.0, 1.0, 1.0, 1.0, 1.0, 1.0, 1.0, 1.0, 1.0, 1.0, 1.0, 1.0, 1.0, 1.0, 1.0, 1.0, 1.0, 1.0, 1.0, 1.0, 1.0, 1.0, 1.0, 1.0, 1.0, 1.0, 1.0, 1.0, 1.0, 1.0, 1.0, 1.0, 1.0, 1.0, 1.0, 1.0, 1.0, 1.0, 1.0, 1.0, 1.0, 1.0, 1.0, 1.0, 1.0, 1.0, 1.0, 1.0, 1.0, 1.0, 1.0, 1.0, 1.0, 1.0, 1.0, 1.0, 1.0, 1.0, 1.0, 1.0, 1.0, 1.0, 1.0, 1.0, 1.0, 1.0, 1.0, 1.0, 1.0, 1.0, 1.0, 1.0, 1.0, 1.0, 1.0, 1.0, 1.0, 1.0, 1.0, 1.0, 1.0, 1.0, 1.0, 1.0, 1.0, 1.0, 1.0, 1.0, 1.0, 1.0, 1.0, 1.0, 1.0, 1.0, 1.0, 1.0, 1.0, 1.0, 1.0, 1.0, 1.0, 1.0, 1.0, 1.0, 1.0, 1.0, 1.0, 1.0, 1.0, 1.0, 1.0, 1.0, 1.0, 1.0, 1.0, 1.0, 1.0, 1.0, 1.0, 1.0, 1.0, 1.0, 1.0, 1.0, 1.0, 1.0, 1.0, 1.0, 1.0, 1.0, 1.0, 1.0, 1.0, 1.0, 1.0, 1.0, 1.0, 1.0, 1.0, 1.0, 1.0, 1.0, 1.0, 1.0, 1.0, 1.0, 1.0, 1.0, 1.0, 1.0, 1.0, 1.0, 1.0, 1.0, 1.0, 1.0, 1.0, 1.0, 1.0, 1.0, 1.0, 1.0, 1.0, 1.0, 1.0, 1.0, 1.0, 1.0, 1.0, 1.0, 1.0, 1.0, 1.0, 1.0, 1.0, 1.0, 1.0, 1.0, 1.0, 1.0, 1.0, 1.0, 1.0, 1.0, 1.0, 1.0, 1.0, 1.0, 1.0, 1.0, 1.0, 1.0, 1.0, 1.0, 1.0, 1.0, 1.0, 1.0, 1.0, 1.0, 1.0, 1.0, 1.0, 1.0, 1.0, 1.0, 1.0, 1.0, 1.0, 1.0, 1.0, 1.0, 1.0, 1.0, 1.0, 1.0, 1.0, 1.0, 1.0, 1.0, 1.0, 1.0, 1.0, 1.0, 1.0, 1.0, 1.0, 1.0, 1.0, 1.0, 1.0, 1.0, 1.0, 1.0, 1.0, 1.0, 1.0, 1.0, 1.0, 1.0, 1.0, 1.0, 1.0, 1.0, 1.0, 1.0, 1.0, 1.0, 1.0, 1.0, 1.0, 1.0, 1.0, 1.0, 1.0, 1.0, 1.0, 1.0, 1.0, 1.0, 1.0, 1.0, 1.0, 1.0, 1.0, 1.0, 1.0, 1.0, 1.0, 1.0, 1.0, 1.0, 1.0, 1.0, 1.0, 1.0, 1.0, 1.0, 1.0, 1.0, 1.0, 1.0, 1.0, 1.0, 1.0, 1.0, 1.0, 1.0, 1.0, 1.0, 1.0, 1.0, 1.0, 1.0, 1.0, 1.0, 1.0, 1.0, 1.0, 1.0, 1.0, 1.0, 1.0, 1.0, 1.0, 1.0, 1.0, 1.0, 1.0, 1.0, 1.0, 1.0, 1.0, 1.0, 1.0, 1.0, 1.0, 1.0, 1.0, 1.0, 1.0, 1.0, 1.0, 1.0, 1.0, 1.0, 1.0, 1.0, 1.0, 1.0, 1.0, 1.0, 1.0, 1.0, 1.0, 1.0, 1.0, 1.0, 1.0, 1.0, 1.0, 1.0, 1.0, 1.0, 1.0, 1.0, 1.0, 1.0, 1.0, 1.0, 1.0, 1.0, 1.0, 1.0, 1.0, 1.0, 1.0, 1.0, 1.0, 1.0, 1.0, 1.0, 1.0, 1.0, 1.0, 1.0, 1.0, 1.0, 1.0, 1.0, 1.0, 1.0, 1.0, 1.0, 1.0, 1.0, 1.0, 1.0, 1.0, 1.0, 1.0, 1.0, 1.0, 1.0, 1.0, 1.0, 1.0, 1.0, 1.0, 1.0, 1.0, 1.0, 1.0, 1.0, 1.0, 1.0, 1.0, 1.0, 1.0, 1.0, 1.0, 1.0, 1.0, 1.0, 1.0, 1.0, 1.0, 1.0, 1.0, 1.0, 1.0, 1.0, 1.0, 1.0, 1.0, 1.0, 1.0, 1.0, 1.0, 1.0, 1.0, 1.0, 1.0, 1.0, 1.0, 1.0, 1.0, 1.0, 1.0, 1.0, 1.0, 1.0, 1.0, 1.0, 1.0, 1.0, 1.0, 1.0, 1.0, 1.0, 1.0, 1.0, 1.0, 1.0, 1.0, 1.0, 1.0, 1.0, 1.0, 1.0, 1.0, 1.0, 1.0, 1.0, 1.0, 1.0, 1.0, 1.0, 1.0, 1.0, 1.0, 1.0, 1.0, 1.0, 1.0, 1.0, 1.0, 1.0, 1.0, 1.0, 1.0, 1.0, 1.0, 1.0, 1.0, 1.0, 1.0, 1.0, 1.0, 1.0, 1.0, 1.0, 1.0, 1.0, 1.0, 1.0, 1.0, 1.0, 1.0, 1.0, 1.0, 1.0, 1.0, 1.0, 1.0, 1.0, 1.0, 1.0, 1.0, 1.0, 1.0, 1.0, 1.0, 1.0, 1.0, 1.0, 1.0, 1.0, 1.0, 1.0, 1.0, 1.0, 1.0, 1.0, 1.0, 1.0, 1.0, 1.0, 1.0, 1.0, 1.0, 1.0, 1.0, 1.0, 1.0, 1.0, 1.0, 1.0, 1.0, 1.0, 1.0, 1.0, 1.0, 1.0, 1.0, 1.0, 1.0, 1.0, 1.0, 1.0, 1.0, 1.0, 1.0, 1.0, 1.0, 1.0, 1.0, 1.0, 1.0, 1.0, 1.0, 1.0, 1.0, 1.0, 1.0, 1.0, 1.0, 1.0, 1.0, 1.0, 1.0, 1.0, 1.0, 1.0, 1.0, 1.0, 1.0, 1.0, 1.0, 1.0, 1.0, 1.0, 1.0, 1.0, 1.0, 1.0, 1.0, 1.0, 1.0, 1.0, 1.0, 1.0, 1.0, 1.0, 1.0, 1.0, 1.0, 1.0, 1.0, 1.0, 1.0, 1.0, 1.0, 1.0, 1.0, 1.0, 1.0, 1.0, 1.0, 1.0, 1.0, 1.0, 1.0, 1.0, 1.0, 1.0, 1.0, 1.0, 1.0, 1.0, 1.0, 1.0, 1.0, 1.0, 1.0, 1.0, 1.0, 1.0, 1.0, 1.0, 1.0, 1.0, 1.0, 1.0, 1.0, 1.0, 1.0, 1.0, 1.0, 1.0, 1.0, 1.0, 1.0, 1.0, 1.0, 1.0, 1.0, 1.0, 1.0, 1.0, 1.0, 1.0, 1.0, 1.0, 1.0, 1.0, 1.0, 1.0, 1.0, 1.0, 1.0, 1.0, 1.0, 1.0, 1.0, 1.0, 1.0, 1.0, 1.0, 1.0, 1.0, 1.0, 1.0, 1.0, 1.0, 1.0, 1.0, 1.0, 1.0, 1.0, 1.0, 1.0, 1.0, 1.0, 1.0, 1.0, 1.0, 1.0, 1.0, 1.0, 1.0, 1.0, 1.0, 1.0, 1.0, 1.0, 1.0, 1.0, 1.0, 1.0, 1.0, 1.0, 1.0, 1.0, 1.0, 1.0, 1.0, 1.0, 1.0, 1.0, 1.0, 1.0, 1.0, 1.0, 1.0, 1.0, 1.0, 1.0, 1.0, 1.0, 1.0, 1.0, 1.0, 1.0, 1.0, 1.0, 1.0, 1.0, 1.0, 1.0, 1.0, 1.0, 1.0, 1.0, 1.0, 1.0, 1.0, 1.0, 1.0, 1.0, 1.0, 1.0, 1.0, 1.0, 1.0, 1.0, 1.0, 1.0, 1.0, 1.0, 1.0, 1.0, 1.0, 1.0, 1.0, 1.0, 1.0, 1.0, 1.0, 1.0, 1.0, 1.0, 1.0, 1.0, 1.0, 1.0, 1.0, 1.0, 1.0, 1.0, 1.0, 1.0, 1.0, 1.0, 1.0, 1.0, 1.0, 1.0, 1.0, 1.0, 1.0, 1.0, 1.0, 1.0, 1.0, 1.0, 1.0, 1.0, 1.0, 1.0, 1.0, 1.0, 1.0, 1.0, 1.0, 1.0, 1.0, 1.0, 1.0, 1.0, 1.0, 1.0, 1.0, 1.0, 1.0, 1.0, 1.0, 1.0, 1.0, 1.0, 1.0, 1.0, 1.0, 1.0, 1.0, 1.0, 1.0, 1.0, 1.0, 1.0, 1.0, 1.0, 1.0, 1.0, 1.0, 1.0, 1.0, 1.0, 1.0, 1.0, 1.0, 1.0, 1.0, 1.0, 1.0, 1.0, 1.0, 1.0, 1.0, 1.0, 1.0, 1.0, 1.0, 1.0, 1.0, 1.0, 1.0, 1.0, 1.0, 1.0, 1.0, 1.0, 1.0, 1.0, 1.0, 1.0, 1.0, 1.0, 1.0, 1.0, 1.0, 1.0, 1.0, 1.0, 1.0, 1.0, 1.0, 1.0, 1.0, 1.0, 1.0, 1.0, 1.0, 1.0, 1.0, 1.0, 1.0, 1.0, 1.0, 1.0, 1.0, 1.0, 1.0, 1.0, 1.0, 1.0, 1.0, 1.0, 1.0, 1.0, 1.0, 1.0, 1.0, 1.0, 1.0, 1.0, 1.0, 1.0, 1.0, 1.0, 1.0, 1.0, 1.0, 1.0, 1.0, 1.0, 1.0, 1.0, 1.0, 1.0, 1.0, 1.0, 1.0, 1.0, 1.0, 1.0, 1.0, 1.0, 1.0, 1.0, 1.0, 1.0, 1.0, 1.0, 1.0, 1.0, 1.0, 1.0, 1.0, 1.0, 1.0, 1.0, 1.0, 1.0, 1.0, 1.0, 1.0, 1.0, 1.0, 1.0, 1.0, 1.0, 1.0, 1.0, 1.0, 1.0, 1.0, 1.0, 1.0, 1.0, 1.0, 1.0, 1.0, 1.0, 1.0, 1.0, 1.0, 1.0, 1.0, 1.0, 1.0, 1.0, 1.0, 1.0, 1.0, 1.0, 1.0, 1.0, 1.0, 1.0, 1.0, 1.0, 1.0, 1.0, 1.0, 1.0, 1.0, 1.0, 1.0, 1.0, 1.0, 1.0, 1.0, 1.0, 1.0, 1.0, 1.0, 1.0, 1.0, 1.0, 1.0, 1.0, 1.0, 1.0, 1.0, 1.0, 1.0, 1.0, 1.0, 1.0, 1.0, 1.0, 1.0, 1.0, 1.0, 1.0, 1.0, 1.0, 1.0, 1.0, 1.0, 1.0, 1.0, 1.0, 1.0, 1.0, 1.0, 1.0, 1.0, 1.0, 1.0, 1.0, 1.0, 1.0, 1.0, 1.0, 1.0, 1.0, 1.0, 1.0, 1.0, 1.0, 1.0, 1.0, 1.0, 1.0, 1.0, 1.0, 1.0, 1.0, 1.0, 1.0, 1.0, 1.0, 1.0, 1.0, 1.0, 1.0, 1.0, 1.0, 1.0, 1.0, 1.0, 1.0, 1.0, 1.0, 1.0, 1.0, 1.0, 1.0, 1.0, 1.0, 1.0, 1.0, 1.0, 1.0, 1.0, 1.0, 1.0, 1.0, 1.0, 1.0, 1.0, 1.0, 1.0, 1.0, 1.0, 1.0, 1.0, 1.0, 1.0, 1.0, 1.0, 1.0, 1.0, 1.0, 1.0, 1.0, 1.0, 1.0, 1.0, 1.0, 1.0, 1.0, 1.0, 1.0, 1.0, 1.0, 1.0, 1.0, 1.0, 1.0, 1.0, 1.0, 1.0, 1.0, 1.0, 1.0, 1.0, 1.0, 1.0, 1.0, 1.0, 1.0, 1.0, 1.0, 1.0, 1.0, 1.0, 1.0, 1.0, 1.0, 1.0, 1.0, 1.0, 1.0, 1.0, 1.0, 1.0, 1.0, 1.0, 1.0, 1.0, 1.0, 1.0, 1.0, 1.0, 1.0, 1.0, 1.0, 1.0, 1.0, 1.0, 1.0, 1.0, 1.0, 1.0, 1.0, 1.0, 1.0, 1.0, 1.0, 1.0, 1.0, 1.0, 1.0, 1.0, 1.0, 1.0, 1.0, 1.0, 1.0, 1.0, 1.0, 1.0, 1.0, 1.0, 1.0, 1.0, 1.0, 1.0, 1.0, 1.0, 1.0, 1.0, 1.0, 1.0, 1.0, 1.0, 1.0, 1.0, 1.0, 1.0, 1.0, 1.0, 1.0, 1.0, 1.0, 1.0, 1.0, 1.0, 1.0, 1.0, 1.0, 1.0, 1.0, 1.0, 1.0, 1.0, 1.0, 1.0, 1.0, 1.0, 1.0, 1.0, 1.0, 1.0, 1.0, 1.0, 1.0, 1.0, 1.0, 1.0, 1.0, 1.0, 1.0, 1.0, 1.0, 1.0, 1.0, 1.0, 1.0, 1.0, 1.0, 1.0, 1.0, 1.0, 1.0, 1.0, 1.0, 1.0, 1.0, 1.0, 1.0, 1.0, 1.0, 1.0, 1.0, 1.0, 1.0, 1.0, 1.0, 1.0, 1.0, 1.0, 1.0, 1.0, 1.0, 1.0, 1.0, 1.0, 1.0, 1.0, 1.0, 1.0, 1.0, 1.0, 1.0, 1.0, 1.0, 1.0, 1.0, 1.0, 1.0, 1.0, 1.0, 1.0, 1.0, 1.0, 1.0, 1.0, 1.0, 1.0, 1.0, 1.0, 1.0, 1.0, 1.0, 1.0, 1.0, 1.0, 1.0, 1.0, 1.0, 1.0, 1.0, 1.0, 1.0, 1.0, 1.0, 1.0, 1.0, 1.0, 1.0, 1.0, 1.0, 1.0, 1.0, 1.0, 1.0, 1.0, 1.0, 1.0, 1.0, 1.0, 1.0, 1.0, 1.0, 1.0, 1.0, 1.0, 1.0, 1.0, 1.0, 1.0, 1.0, 1.0, 1.0, 1.0, 1.0, 1.0, 1.0, 1.0, 1.0, 1.0, 1.0, 1.0, 1.0, 1.0, 1.0, 1.0, 1.0, 1.0, 1.0, 1.0, 1.0, 1.0, 1.0, 1.0, 1.0, 1.0, 1.0, 1.0, 1.0, 1.0, 1.0, 1.0, 1.0, 1.0, 1.0, 1.0, 1.0, 1.0, 1.0, 1.0, 1.0, 1.0, 1.0, 1.0, 1.0, 1.0, 1.0, 1.0, 1.0, 1.0, 1.0, 1.0, 1.0, 1.0, 1.0, 1.0, 1.0, 1.0, 1.0, 1.0, 1.0, 1.0, 1.0, 1.0, 1.0, 1.0, 1.0, 1.0, 1.0, 1.0, 1.0, 1.0, 1.0, 1.0, 1.0, 1.0, 1.0, 1.0, 1.0, 1.0, 1.0, 1.0, 1.0, 1.0, 1.0, 1.0, 1.0, 1.0, 1.0, 1.0, 1.0, 1.0, 1.0, 1.0, 1.0, 1.0, 1.0, 1.0, 1.0, 1.0, 1.0, 1.0, 1.0, 1.0, 1.0, 1.0, 1.0, 1.0, 1.0, 1.0, 1.0, 1.0, 1.0, 1.0, 1.0, 1.0, 1.0, 1.0, 1.0, 1.0, 1.0, 1.0, 1.0, 1.0, 1.0, 1.0, 1.0, 1.0, 1.0, 1.0, 1.0, 1.0, 1.0, 1.0, 1.0, 1.0, 1.0, 1.0, 1.0, 1.0, 1.0, 1.0, 1.0, 1.0, 1.0, 1.0, 1.0, 1.0, 1.0, 1.0, 1.0, 1.0, 1.0, 1.0, 1.0, 1.0, 1.0, 1.0, 1.0, 1.0, 1.0, 1.0, 1.0, 1.0, 1.0, 1.0, 1.0, 1.0, 1.0, 1.0, 1.0, 1.0, 1.0, 1.0, 1.0, 1.0, 1.0, 1.0, 1.0, 1.0, 1.0, 1.0, 1.0, 1.0, 1.0, 1.0, 1.0, 1.0, 1.0, 1.0, 1.0, 1.0, 1.0, 1.0, 1.0, 1.0, 1.0, 1.0, 1.0, 1.0, 1.0, 1.0, 1.0, 1.0, 1.0, 1.0, 1.0, 1.0, 1.0, 1.0, 1.0, 1.0, 1.0, 1.0, 1.0, 1.0, 1.0, 1.0, 1.0, 1.0, 1.0, 1.0, 1.0, 1.0, 1.0, 1.0, 1.0, 1.0, 1.0, 1.0, 1.0, 1.0, 1.0, 1.0, 1.0, 1.0, 1.0, 1.0, 1.0, 1.0, 1.0, 1.0, 1.0, 1.0, 1.0, 1.0, 1.0, 1.0, 1.0, 1.0, 1.0, 1.0, 1.0, 1.0, 1.0, 1.0, 1.0, 1.0, 1.0, 1.0, 1.0, 1.0, 1.0, 1.0, 1.0, 1.0, 1.0, 1.0, 1.0, 1.0, 1.0, 1.0, 1.0, 1.0, 1.0, 1.0, 1.0, 1.0, 1.0, 1.0, 1.0, 1.0, 1.0, 1.0, 1.0, 1.0, 1.0, 1.0, 1.0, 1.0, 1.0, 1.0, 1.0, 1.0, 1.0, 1.0, 1.0, 1.0, 1.0, 1.0, 1.0, 1.0, 1.0, 1.0, 1.0, 1.0, 1.0, 1.0, 1.0, 1.0, 1.0, 1.0, 1.0, 1.0, 1.0, 1.0, 1.0, 1.0, 1.0, 1.0, 1.0, 1.0, 1.0, 1.0, 1.0, 1.0, 1.0, 1.0, 1.0, 1.0, 1.0, 1.0, 1.0, 1.0, 1.0, 1.0, 1.0, 1.0, 1.0, 1.0, 1.0, 1.0, 1.0, 1.0, 1.0, 1.0, 1.0, 1.0, 1.0, 1.0, 1.0, 1.0, 1.0, 1.0, 1.0, 1.0, 1.0, 1.0, 1.0, 1.0, 1.0, 1.0, 1.0, 1.0, 1.0, 1.0, 1.0, 1.0, 1.0, 1.0, 1.0, 1.0, 1.0, 1.0, 1.0, 1.0, 1.0, 1.0, 1.0, 1.0, 1.0, 1.0, 1.0, 1.0, 1.0, 1.0, 1.0, 1.0, 1.0, 1.0, 1.0, 1.0, 1.0, 1.0, 1.0, 1.0, 1.0, 1.0, 1.0, 1.0, 1.0, 1.0, 1.0, 1.0, 1.0, 1.0, 1.0, 1.0, 1.0, 1.0, 1.0, 1.0, 1.0, 1.0, 1.0, 1.0, 1.0, 1.0, 1.0, 1.0, 1.0, 1.0, 1.0, 1.0, 1.0, 1.0, 1.0, 1.0, 1.0, 1.0, 1.0, 1.0, 1.0, 1.0, 1.0, 1.0, 1.0, 1.0, 1.0, 1.0, 1.0, 1.0, 1.0, 1.0, 1.0, 1.0, 1.0, 1.0, 1.0, 1.0, 1.0, 1.0, 1.0, 1.0, 1.0, 1.0, 1.0, 1.0, 1.0, 1.0, 1.0, 1.0, 1.0, 1.0, 1.0, 1.0, 1.0, 1.0, 1.0, 1.0, 1.0, 1.0, 1.0, 1.0, 1.0, 1.0, 1.0, 1.0, 1.0, 1.0, 1.0, 1.0, 1.0, 1.0, 1.0, 1.0, 1.0, 1.0, 1.0, 1.0, 1.0, 1.0, 1.0, 1.0, 1.0, 1.0, 1.0, 1.0, 1.0, 1.0, 1.0, 1.0, 1.0, 1.0, 1.0, 1.0, 1.0, 1.0, 1.0, 1.0, 1.0, 1.0, 1.0, 1.0, 1.0, 1.0, 1.0, 1.0, 1.0, 1.0, 1.0, 1.0, 1.0, 1.0, 1.0, 1.0, 1.0, 1.0, 1.0, 1.0, 1.0, 1.0, 1.0, 1.0, 1.0, 1.0, 1.0, 1.0, 1.0, 1.0, 1.0, 1.0, 1.0, 1.0, 1.0, 1.0, 1.0, 1.0, 1.0, 1.0, 1.0, 1.0, 1.0, 1.0, 1.0, 1.0, 1.0, 1.0, 1.0, 1.0, 1.0, 1.0, 1.0, 1.0, 1.0, 1.0, 1.0, 1.0, 1.0, 1.0, 1.0, 1.0, 1.0, 1.0, 1.0, 1.0, 1.0, 1.0, 1.0, 1.0, 1.0, 1.0, 1.0, 1.0, 1.0, 1.0, 1.0, 1.0, 1.0, 1.0, 1.0, 1.0, 1.0, 1.0, 1.0, 1.0, 1.0, 1.0, 1.0, 1.0, 1.0, 1.0, 1.0, 1.0, 1.0, 1.0, 1.0, 1.0, 1.0, 1.0, 1.0, 1.0, 1.0, 1.0, 1.0, 1.0, 1.0, 1.0, 1.0, 1.0, 1.0, 1.0, 1.0, 1.0, 1.0, 1.0, 1.0, 1.0, 1.0, 1.0, 1.0, 1.0, 1.0, 1.0, 1.0, 1.0, 1.0, 1.0, 1.0, 1.0, 1.0, 1.0, 1.0, 1.0, 1.0, 1.0, 1.0, 1.0, 1.0, 1.0, 1.0, 1.0, 1.0, 1.0, 1.0, 1.0, 1.0, 1.0, 1.0, 1.0, 1.0, 1.0, 1.0, 1.0, 1.0, 1.0, 1.0, 1.0, 1.0, 1.0, 1.0, 1.0, 1.0, 1.0, 1.0, 1.0, 1.0, 1.0, 1.0, 1.0, 1.0, 1.0, 1.0, 1.0, 1.0, 1.0, 1.0, 1.0, 1.0, 1.0, 1.0, 1.0, 1.0, 1.0, 1.0, 1.0, 1.0, 1.0, 1.0, 1.0, 1.0, 1.0, 1.0, 1.0, 1.0, 1.0, 1.0, 1.0, 1.0, 1.0, 1.0, 1.0, 1.0, 1.0, 1.0, 1.0, 1.0, 1.0, 1.0, 1.0, 1.0, 1.0, 1.0, 1.0, 1.0, 1.0, 1.0, 1.0, 1.0, 1.0, 1.0, 1.0, 1.0, 1.0, 1.0, 1.0, 1.0, 1.0, 1.0, 1.0, 1.0, 1.0, 1.0, 1.0, 1.0, 1.0, 1.0, 1.0, 1.0, 1.0, 1.0, 1.0, 1.0, 1.0, 1.0, 1.0, 1.0, 1.0, 1.0, 1.0, 1.0, 1.0, 1.0, 1.0, 1.0, 1.0, 1.0, 1.0, 1.0, 1.0, 1.0, 1.0, 1.0, 1.0, 1.0, 1.0, 1.0, 1.0, 1.0, 1.0, 1.0, 1.0, 1.0, 1.0, 1.0, 1.0, 1.0, 1.0, 1.0, 1.0, 1.0, 1.0, 1.0, 1.0, 1.0, 1.0, 1.0, 1.0, 1.0, 1.0, 1.0, 1.0, 1.0, 1.0, 1.0, 1.0, 1.0, 1.0, 1.0, 1.0, 1.0, 1.0, 1.0, 1.0, 1.0, 1.0, 1.0, 1.0, 1.0, 1.0, 1.0, 1.0, 1.0, 1.0, 1.0, 1.0, 1.0, 1.0, 1.0, 1.0, 1.0, 1.0, 1.0, 1.0, 1.0, 1.0, 1.0, 1.0, 1.0, 1.0, 1.0, 1.0, 1.0, 1.0, 1.0, 1.0, 1.0, 1.0, 1.0, 1.0, 1.0, 1.0, 1.0, 1.0, 1.0, 1.0, 1.0, 1.0, 1.0, 1.0, 1.0, 1.0, 1.0, 1.0, 1.0, 1.0, 1.0, 1.0, 1.0, 1.0, 1.0, 1.0, 1.0, 1.0, 1.0, 1.0, 1.0, 1.0, 1.0, 1.0, 1.0, 1.0, 1.0, 1.0, 1.0, 1.0, 1.0, 1.0, 1.0, 1.0, 1.0, 1.0, 1.0, 1.0, 1.0, 1.0, 1.0, 1.0, 1.0, 1.0, 1.0, 1.0, 1.0, 1.0, 1.0, 1.0, 1.0, 1.0, 1.0, 1.0, 1.0, 1.0, 1.0, 1.0, 1.0, 1.0, 1.0, 1.0, 1.0, 1.0, 1.0, 1.0, 1.0, 1.0, 1.0, 1.0, 1.0, 1.0, 1.0, 1.0, 1.0, 1.0, 1.0, 1.0, 1.0, 1.0, 1.0, 1.0, 1.0, 1.0, 1.0, 1.0, 1.0, 1.0, 1.0, 1.0, 1.0, 1.0, 1.0, 1.0, 1.0, 1.0, 1.0, 1.0, 1.0, 1.0, 1.0, 1.0, 1.0, 1.0, 1.0, 1.0, 1.0, 1.0, 1.0, 1.0, 1.0, 1.0, 1.0, 1.0, 1.0, 1.0, 1.0, 1.0, 1.0, 1.0, 1.0, 1.0, 1.0, 1.0, 1.0, 1.0, 1.0, 1.0, 1.0, 1.0, 1.0, 1.0, 1.0, 1.0, 1.0, 1.0, 1.0, 1.0, 1.0, 1.0, 1.0, 1.0, 1.0, 1.0, 1.0, 1.0, 1.0, 1.0, 1.0, 1.0, 1.0, 1.0, 1.0, 1.0, 1.0, 1.0, 1.0, 1.0, 1.0, 1.0, 1.0, 1.0, 1.0, 1.0, 1.0, 1.0, 1.0, 1.0, 1.0, 1.0, 1.0, 1.0, 1.0, 1.0, 1.0, 1.0, 1.0, 1.0, 1.0, 1.0, 1.0, 1.0, 1.0, 1.0, 1.0, 1.0, 1.0, 1.0, 1.0, 1.0, 1.0, 1.0, 1.0, 1.0, 1.0, 1.0, 1.0, 1.0, 1.0, 1.0, 1.0, 1.0, 1.0, 1.0, 1.0, 1.0, 1.0, 1.0, 1.0, 1.0, 1.0, 1.0, 1.0, 1.0, 1.0, 1.0, 1.0, 1.0, 1.0, 1.0, 1.0, 1.0, 1.0, 1.0, 1.0, 1.0, 1.0, 1.0, 1.0, 1.0, 1.0, 1.0, 1.0, 1.0, 1.0, 1.0, 1.0, 1.0, 1.0, 1.0, 1.0, 1.0, 1.0, 1.0, 1.0, 1.0, 1.0, 1.0, 1.0, 1.0, 1.0, 1.0, 1.0, 1.0, 1.0, 1.0, 1.0, 1.0, 1.0, 1.0, 1.0, 1.0, 1.0, 1.0, 1.0, 1.0, 1.0, 1.0, 1.0, 1.0, 1.0, 1.0, 1.0, 1.0, 1.0, 1.0, 1.0, 1.0, 1.0, 1.0, 1.0, 1.0, 1.0, 1.0, 1.0, 1.0, 1.0, 1.0, 1.0, 1.0, 1.0, 1.0, 1.0, 1.0, 1.0, 1.0, 1.0, 1.0, 1.0, 1.0, 1.0, 1.0, 1.0, 1.0, 1.0, 1.0, 1.0, 1.0, 1.0, 1.0, 1.0, 1.0, 1.0, 1.0, 1.0, 1.0, 1.0, 1.0, 1.0, 1.0, 1.0, 1.0, 1.0, 1.0, 1.0, 1.0, 1.0, 1.0, 1.0, 1.0, 1.0, 1.0, 1.0, 1.0, 1.0, 1.0, 1.0, 1.0, 1.0, 1.0, 1.0, 1.0, 1.0, 1.0, 1.0, 1.0, 1.0, 1.0, 1.0, 1.0, 1.0, 1.0, 1.0, 1.0, 1.0, 1.0, 1.0, 1.0, 1.0, 1.0, 1.0, 1.0, 1.0, 1.0, 1.0, 1.0, 1.0, 1.0, 1.0, 1.0, 1.0, 1.0, 1.0, 1.0, 1.0, 1.0, 1.0, 1.0, 1.0, 1.0, 1.0, 1.0, 1.0, 1.0, 1.0, 1.0, 1.0, 1.0, 1.0, 1.0, 1.0, 1.0, 1.0, 1.0, 1.0, 1.0, 1.0, 1.0, 1.0, 1.0, 1.0, 1.0, 1.0, 1.0, 1.0, 1.0, 1.0, 1.0, 1.0, 1.0, 1.0, 1.0, 1.0, 1.0, 1.0, 1.0, 1.0, 1.0, 1.0, 1.0, 1.0, 1.0, 1.0, 1.0, 1.0, 1.0, 1.0, 1.0, 1.0, 1.0, 1.0, 1.0, 1.0, 1.0, 1.0, 1.0, 1.0, 1.0, 1.0, 1.0, 1.0, 1.0, 1.0, 1.0, 1.0, 1.0, 1.0, 1.0, 1.0, 1.0, 1.0, 1.0, 1.0, 1.0, 1.0, 1.0, 1.0, 1.0, 1.0, 1.0, 1.0, 1.0, 1.0, 1.0, 1.0, 1.0, 1.0, 1.0, 1.0, 1.0, 1.0, 1.0, 1.0, 1.0, 1.0, 1.0, 1.0, 1.0, 1.0, 1.0, 1.0, 1.0, 1.0, 1.0, 1.0, 1.0, 1.0, 1.0, 1.0, 1.0, 1.0, 1.0, 1.0, 1.0, 1.0, 1.0, 1.0, 1.0, 1.0, 1.0, 1.0, 1.0, 1.0, 1.0, 1.0, 1.0, 1.0, 1.0, 1.0, 1.0, 1.0, 1.0, 1.0, 1.0, 1.0, 1.0, 1.0, 1.0, 1.0, 1.0, 1.0, 1.0, 1.0, 1.0, 1.0, 1.0, 1.0, 1.0, 1.0, 1.0, 1.0, 1.0, 1.0, 1.0, 1.0, 1.0, 1.0, 1.0, 1.0, 1.0, 1.0, 1.0, 1.0, 1.0, 1.0, 1.0, 1.0, 1.0, 1.0, 1.0, 1.0, 1.0, 1.0, 1.0, 1.0, 1.0, 1.0, 1.0, 1.0, 1.0, 1.0, 1.0, 1.0, 1.0, 1.0, 1.0, 1.0, 1.0, 1.0, 1.0, 1.0, 1.0, 1.0, 1.0, 1.0, 1.0, 1.0, 1.0, 1.0, 1.0, 1.0, 1.0, 1.0, 1.0, 1.0, 1.0, 1.0, 1.0, 1.0, 1.0, 1.0, 1.0, 1.0, 1.0, 1.0, 1.0, 1.0, 1.0, 1.0, 1.0, 1.0, 1.0, 1.0, 1.0, 1.0, 1.0, 1.0, 1.0, 1.0, 1.0, 1.0, 1.0, 1.0, 1.0, 1.0, 1.0, 1.0, 1.0, 1.0, 1.0, 1.0, 1.0, 1.0, 1.0, 1.0, 1.0, 1.0, 1.0, 1.0, 1.0, 1.0, 1.0, 1.0, 1.0, 1.0, 1.0, 1.0, 1.0, 1.0, 1.0, 1.0, 1.0, 1.0, 1.0, 1.0, 1.0, 1.0, 1.0, 1.0, 1.0, 1.0, 1.0, 1.0, 1.0, 1.0, 1.0, 1.0, 1.0, 1.0, 1.0, 1.0, 1.0, 1.0, 1.0, 1.0, 1.0, 1.0, 1.0, 1.0, 1.0, 1.0, 1.0, 1.0, 1.0, 1.0, 1.0, 1.0, 1.0, 1.0, 1.0, 1.0, 1.0, 1.0, 1.0, 1.0, 1.0, 1.0, 1.0, 1.0, 1.0, 1.0, 1.0, 1.0, 1.0, 1.0, 1.0, 1.0, 1.0, 1.0, 1.0, 1.0, 1.0, 1.0, 1.0, 1.0, 1.0, 1.0, 1.0, 1.0, 1.0, 1.0, 1.0, 1.0, 1.0, 1.0, 1.0, 1.0, 1.0, 1.0, 1.0, 1.0, 1.0, 1.0, 1.0, 1.0, 1.0, 1.0, 1.0, 1.0, 1.0, 1.0, 1.0, 1.0, 1.0, 1.0, 1.0, 1.0, 1.0, 1.0, 1.0, 1.0, 1.0, 1.0, 1.0, 1.0, 1.0, 1.0, 1.0, 1.0, 1.0, 1.0, 1.0, 1.0, 1.0, 1.0, 1.0, 1.0, 1.0, 1.0, 1.0, 1.0, 1.0, 1.0, 1.0, 1.0, 1.0, 1.0, 1.0, 1.0, 1.0, 1.0, 1.0, 1.0, 1.0, 1.0, 1.0, 1.0, 1.0, 1.0, 1.0, 1.0, 1.0, 1.0, 1.0, 1.0, 1.0, 1.0, 1.0, 1.0, 1.0, 1.0, 1.0, 1.0, 1.0, 1.0, 1.0, 1.0, 1.0, 1.0, 1.0, 1.0, 1.0, 1.0, 1.0, 1.0, 1.0, 1.0, 1.0, 1.0, 1.0, 1.0, 1.0, 1.0, 1.0, 1.0, 1.0, 1.0, 1.0, 1.0, 1.0, 1.0, 1.0, 1.0, 1.0, 1.0, 1.0, 1.0, 1.0, 1.0, 1.0, 1.0, 1.0, 1.0, 1.0, 1.0, 1.0, 1.0, 1.0, 1.0, 1.0, 1.0, 1.0, 1.0, 1.0, 1.0, 1.0, 1.0, 1.0, 1.0, 1.0, 1.0, 1.0, 1.0, 1.0, 1.0, 1.0, 1.0, 1.0, 1.0, 1.0, 1.0, 1.0, 1.0, 1.0, 1.0, 1.0, 1.0, 1.0, 1.0, 1.0, 1.0, 1.0, 1.0, 1.0, 1.0, 1.0, 1.0, 1.0, 1.0, 1.0, 1.0, 1.0, 1.0, 1.0, 1.0, 1.0, 1.0, 1.0, 1.0, 1.0, 1.0, 1.0, 1.0, 1.0, 1.0, 1.0, 1.0, 1.0, 1.0, 1.0, 1.0, 1.0, 1.0, 1.0, 1.0, 1.0, 1.0, 1.0, 1.0, 1.0, 1.0, 1.0, 1.0, 1.0, 1.0, 1.0, 1.0, 1.0, 1.0, 1.0, 1.0, 1.0, 1.0, 1.0, 1.0, 1.0, 1.0, 1.0, 1.0, 1.0, 1.0, 1.0, 1.0, 1.0, 1.0, 1.0, 1.0, 1.0, 1.0, 1.0, 1.0, 1.0, 1.0, 1.0, 1.0, 1.0, 1.0, 1.0, 1.0, 1.0, 1.0, 1.0, 1.0, 1.0, 1.0, 1.0, 1.0, 1.0, 1.0, 1.0, 1.0, 1.0, 1.0, 1.0, 1.0, 1.0, 1.0, 1.0, 1.0, 1.0, 1.0, 1.0, 1.0, 1.0, 1.0, 1.0, 1.0, 1.0, 1.0, 1.0, 1.0, 1.0, 1.0, 1.0, 1.0, 1.0, 1.0, 1.0, 1.0, 1.0, 1.0, 1.0, 1.0, 1.0, 1.0, 1.0, 1.0, 1.0, 1.0, 1.0, 1.0, 1.0, 1.0, 1.0, 1.0, 1.0, 1.0, 1.0, 1.0, 1.0, 1.0, 1.0, 1.0, 1.0, 1.0, 1.0, 1.0, 1.0, 1.0, 1.0, 1.0, 1.0, 1.0, 1.0, 1.0, 1.0, 1.0, 1.0, 1.0, 1.0, 1.0, 1.0, 1.0, 1.0, 1.0, 1.0, 1.0, 1.0, 1.0, 1.0, 1.0, 1.0, 1.0, 1.0, 1.0, 1.0, 1.0, 1.0, 1.0, 1.0, 1.0, 1.0, 1.0, 1.0, 1.0, 1.0, 1.0, 1.0, 1.0, 1.0, 1.0, 1.0, 1.0, 1.0, 1.0, 1.0, 1.0, 1.0, 1.0, 1.0, 1.0, 1.0, 1.0, 1.0, 1.0, 1.0, 1.0, 1.0, 1.0, 1.0, 1.0, 1.0, 1.0, 1.0, 1.0, 1.0, 1.0, 1.0, 1.0, 1.0, 1.0, 1.0, 1.0, 1.0, 1.0, 1.0, 1.0, 1.0, 1.0, 1.0, 1.0, 1.0, 1.0, 1.0, 1.0, 1.0, 1.0, 1.0, 1.0, 1.0, 1.0, 1.0, 1.0, 1.0, 1.0, 1.0, 1.0, 1.0, 1.0, 1.0, 1.0, 1.0, 1.0, 1.0, 1.0, 1.0, 1.0, 1.0, 1.0, 1.0, 1.0, 1.0, 1.0, 1.0, 1.0, 1.0, 1.0, 1.0, 1.0, 1.0, 1.0, 1.0, 1.0, 1.0, 1.0, 1.0, 1.0, 1.0, 1.0, 1.0, 1.0, 1.0, 1.0, 1.0, 1.0, 1.0, 1.0, 1.0, 1.0, 1.0, 1.0, 1.0, 1.0, 1.0, 1.0, 1.0, 1.0, 1.0, 1.0, 1.0, 1.0, 1.0, 1.0, 1.0, 1.0, 1.0, 1.0, 1.0, 1.0, 1.0, 1.0, 1.0, 1.0, 1.0, 1.0, 1.0, 1.0, 1.0, 1.0, 1.0, 1.0, 1.0, 1.0, 1.0, 1.0, 1.0, 1.0, 1.0, 1.0, 1.0, 1.0, 1.0, 1.0, 1.0, 1.0, 1.0, 1.0, 1.0, 1.0, 1.0, 1.0, 1.0, 1.0, 1.0, 1.0, 1.0, 1.0, 1.0, 1.0, 1.0, 1.0, 1.0, 1.0, 1.0, 1.0, 1.0, 1.0, 1.0, 1.0, 1.0, 1.0, 1.0, 1.0, 1.0, 1.0, 1.0, 1.0, 1.0, 1.0, 1.0, 1.0, 1.0, 1.0, 1.0, 1.0, 1.0, 1.0, 1.0, 1.0, 1.0, 1.0, 1.0, 1.0, 1.0, 1.0, 1.0, 1.0, 1.0, 1.0, 1.0, 1.0, 1.0, 1.0, 1.0, 1.0, 1.0, 1.0, 1.0, 1.0, 1.0, 1.0, 1.0, 1.0, 1.0, 1.0, 1.0, 1.0, 1.0, 1.0, 1.0, 1.0, 1.0, 1.0, 1.0, 1.0, 1.0, 1.0, 1.0, 1.0, 1.0, 1.0, 1.0, 1.0, 1.0, 1.0, 1.0, 1.0, 1.0, 1.0, 1.0, 1.0, 1.0, 1.0, 1.0, 1.0, 1.0, 1.0, 1.0, 1.0, 1.0, 1.0, 1.0, 1.0, 1.0, 1.0, 1.0, 1.0, 1.0, 1.0, 1.0, 1.0, 1.0, 1.0, 1.0, 1.0, 1.0, 1.0, 1.0, 1.0, 1.0])
me_cube_001.materials.append(None)
me_cube_001.update()
arm_armature_002 = bpy.data.armatures.new('Armature.002')  # bones are not reproduced

# ---- objects
ob_fparms_human_mesh = bpy.data.objects.new('FPArms Human Mesh', me_cube_001)
ob_fparms_human_armature = bpy.data.objects.new('FPArms Human Armature', arm_armature_002)

# ---- transforms, parenting, visibility, modifiers, constraints
ob_fparms_human_mesh.parent = ob_fparms_human_armature
ob_fparms_human_mesh.location = (0.0, 0.0, 0.0)
_vg = ob_fparms_human_mesh.vertex_groups.new(name='Root')
_vg = ob_fparms_human_mesh.vertex_groups.new(name='Upper Arm.L')
for _i, _w in zip([0, 1, 2, 3, 8, 9, 10, 11, 12, 13, 14, 15, 16, 17, 18, 19, 22, 23, 24, 25, 26, 27, 28, 31, 32, 33, 34, 35, 36, 38, 39, 40, 41, 42, 43, 44, 45, 46, 48, 50, 51, 302, 303, 306, 310, 314, 315], [0.9974, 0.9971, 0.9986, 0.998, 0.07239, 0.8696, 0.8617, 0.07787, 0.8415, 0.1206, 0.1254, 0.8364, 0.2685, 0.2816, 0.997, 0.9983, 0.1467, 0.8492, 0.9061, 0.09525, 0.4693, 0.9984, 0.9981, 0.08022, 0.8501, 0.8629, 0.07199, 0.2545, 0.2676, 0.9993, 0.9947, 0.982, 0.993, 0.9832, 0.9932, 0.9817, 0.9873, 0.9858, 0.0009522, 0.00371, 0.01454, 0.001855, 0.007269, 0.0004761, 0.000238, 0.0009275, 0.003635]): _vg.add([_i], _w, 'REPLACE')
_vg = ob_fparms_human_mesh.vertex_groups.new(name='Lower Arm.L')
for _i, _w in zip([4, 5, 6, 7, 8, 9, 10, 11, 12, 13, 14, 15, 16, 17, 20, 21, 22, 23, 24, 25, 26, 29, 30, 31, 32, 33, 34, 35, 36, 47, 48, 49, 50, 51, 52, 53, 54, 55, 56, 57, 58, 59, 60, 61, 62, 246, 247, 248, 249, 269, 270, 271, 272, 273, 274, 275, 276, 301, 302, 303, 304, 305, 306, 307, 308, 309, 310, 311, 312, 313, 314, 315, 316], [0.4002, 0.4205, 0.4171, 0.413, 0.9264, 0.1303, 0.1382, 0.9208, 0.1582, 0.8772, 0.8721, 0.1633, 0.7312, 0.718, 0.4455, 0.4113, 0.8503, 0.1504, 0.09384, 0.9036, 0.5304, 0.3185, 0.3575, 0.9182, 0.1498, 0.137, 0.9268, 0.7451, 0.7318, 0.9805, 0.9662, 0.9823, 0.9631, 0.9566, 0.9795, 0.9802, 0.9836, 0.1535, 0.1433, 0.06279, 0.08453, 0.1337, 0.06295, 0.09315, 0.1491, 0.02697, 0.05838, 0.05664, 0.0488, 0.8592, 0.8597, 0.8458, 0.8792, 0.8538, 0.8345, 0.8288, 0.8969, 0.918, 0.8988, 0.8927, 0.9403, 0.9199, 0.913, 0.9127, 0.9297, 0.8895, 0.8863, 0.8792, 0.9044, 0.8859, 0.8667, 0.8608, 0.9186]): _vg.add([_i], _w, 'REPLACE')
_vg = ob_fparms_human_mesh.vertex_groups.new(name='Palm.L')
for _i, _w in zip([4, 5, 6, 7, 20, 21, 29, 30, 37, 55, 56, 57, 58, 59, 60, 61, 62, 64, 65, 66, 67, 68, 69, 70, 71, 72, 73, 74, 77, 85, 86, 87, 88, 90, 91, 245, 246, 247, 248, 249, 250, 251, 252, 269, 270, 271, 272, 273, 274, 275, 276, 287, 291, 292, 295, 298, 300, 301, 302, 303, 304, 305, 306, 307, 308, 309, 310, 311, 312, 313, 314, 315, 316], [0.4593, 0.5099, 0.5663, 0.5663, 0.5297, 0.3925, 0.6613, 0.6329, 0.3716, 0.7571, 0.8002, 0.888, 0.8737, 0.5479, 0.1189, 0.1712, 0.7516, 0.7011, 0.8807, 0.7787, 0.5057, 0.06763, 0.102, 0.3339, 0.03423, 0.6248, 0.2188, 0.02202, 0.01643, 0.09343, 0.1001, 0.04526, 0.0175, 0.01048, 0.04763, 0.8873, 0.3542, 0.7098, 0.6959, 0.8243, 0.9076, 0.06231, 0.01844, 0.1351, 0.1087, 0.1473, 0.1153, 0.1406, 0.1412, 0.1221, 0.09637, 0.06292, 0.06469, 0.06872, 0.0002024, 0.06331, 0.01271, 0.0703, 0.07061, 0.06107, 0.04818, 0.06754, 0.05433, 0.07365, 0.05764, 0.1013, 0.0815, 0.1105, 0.08645, 0.1055, 0.1059, 0.0916, 0.07227]): _vg.add([_i], _w, 'REPLACE')
_vg = ob_fparms_human_mesh.vertex_groups.new(name='Pinky Finger.000.L')
for _i, _w in zip([37, 55, 56, 62, 63, 64, 66, 70, 71, 72, 73, 77, 84, 85, 86, 87, 91, 132, 135, 137, 138, 139, 140, 141, 142, 143, 203, 205, 223, 224, 225, 226, 227, 228, 229, 230, 231, 232, 233, 234, 235, 236, 237, 238, 241, 243, 247, 248, 249, 289, 290, 291, 292, 293, 295, 296, 297, 298, 299, 300], [0.5742, 0.07746, 0.03305, 0.08339, 0.9508, 0.2351, 0.03343, 0.5798, 0.8429, 0.02173, 0.06589, 0.8864, 0.5529, 0.3896, 0.0001195, 0.04374, 0.5577, 0.0003979, 0.4178, 0.02205, 0.5223, 0.01907, 0.541, 0.03958, 0.01406, 0.553, 0.007721, 0.01859, 0.653, 0.7122, 0.71, 0.6118, 0.6681, 0.6547, 0.2137, 0.3608, 0.2946, 0.3874, 0.3508, 0.3491, 0.05769, 0.04326, 0.04652, 0.03684, 0.01852, 0.002036, 0.2104, 0.2145, 0.09943, 0.316, 0.02437, 0.2811, 0.004417, 0.3051, 0.7177, 0.9397, 0.7466, 0.5481, 0.8892, 0.8477]): _vg.add([_i], _w, 'REPLACE')
_vg = ob_fparms_human_mesh.vertex_groups.new(name='Pinky Finger.001.L')
for _i, _w in zip([111, 112, 113, 114, 115, 116, 135, 136, 137, 138, 139, 140, 141, 142, 143, 144, 223, 224, 225, 226, 227, 228, 229, 230, 231, 232, 233, 234, 235, 236, 237, 238, 239, 240, 241, 242, 243, 244, 295, 296, 297, 298, 299, 300], [0.08337, 0.07229, 0.1431, 0.02927, 0.03392, 0.1328, 0.5525, 0.4359, 0.5202, 0.4227, 0.6152, 0.4295, 0.7611, 0.547, 0.4181, 0.6807, 0.2924, 0.2663, 0.2601, 0.3141, 0.3052, 0.3041, 0.7527, 0.5798, 0.6397, 0.579, 0.6108, 0.5948, 0.7868, 0.6089, 0.6353, 0.6757, 0.2246, 0.3104, 0.7296, 0.334, 0.3882, 0.3752, 0.04517, 0.01398, 0.008249, 0.03523, 0.05081, 0.03758]): _vg.add([_i], _w, 'REPLACE')
_vg = ob_fparms_human_mesh.vertex_groups.new(name='Pinky Finger.002.L')
for _i, _w in zip([111, 112, 113, 114, 115, 116, 136, 137, 138, 139, 141, 142, 144, 229, 230, 231, 232, 233, 234, 235, 236, 237, 238, 239, 240, 241, 242, 243, 244], [0.9124, 0.9231, 0.8494, 0.9585, 0.9558, 0.8585, 0.5492, 0.4423, 0.01154, 0.348, 0.1932, 0.4204, 0.2979, 0.001124, 0.03635, 0.03555, 0.003389, 0.01894, 0.0425, 0.1543, 0.3432, 0.3144, 0.2802, 0.7661, 0.6716, 0.2354, 0.6415, 0.5847, 0.6023]): _vg.add([_i], _w, 'REPLACE')
_vg = ob_fparms_human_mesh.vertex_groups.new(name='Ring Finger.000.L')
for _i, _w in zip([66, 70, 71, 72, 73, 77, 84, 85, 86, 87, 88, 90, 91, 92, 131, 132, 145, 148, 149, 152, 154, 179, 203, 204, 205, 206, 207, 208, 209, 210, 211, 212, 214, 215, 223, 226, 278, 282, 283, 284, 285, 286, 287, 289, 290, 291, 292, 293, 294, 295, 297, 298, 299, 300], [0.1177, 0.03864, 0.0781, 0.116, 0.5504, 0.04551, 0.39, 0.4114, 0.2485, 0.5589, 0.1006, 0.06486, 0.3111, 0.4884, 0.6524, 0.728, 0.5103, 0.5369, 0.4772, 0.4817, 0.01111, 0.002371, 0.6605, 0.6402, 0.6564, 0.7213, 0.3323, 0.288, 0.2364, 0.3106, 0.3011, 0.2781, 0.002147, 4.303e-06, 0.001913, 0.02898, 0.0378, 0.02709, 0.2818, 0.246, 0.04675, 0.06077, 0.1771, 0.623, 0.7022, 0.5443, 0.4469, 0.5891, 0.6794, 0.1761, 0.2002, 0.2895, 0.01722, 0.06455]): _vg.add([_i], _w, 'REPLACE')
_vg = ob_fparms_human_mesh.vertex_groups.new(name='Ring Finger.001.L')
for _i, _w in zip([106, 108, 109, 131, 132, 145, 146, 147, 148, 149, 150, 151, 152, 153, 154, 203, 204, 205, 206, 207, 208, 209, 210, 211, 212, 213, 214, 215, 216, 217, 218, 219, 220, 221, 222, 290, 291, 292, 293, 294], [0.02649, 0.05826, 0.06984, 0.3031, 0.233, 0.4379, 0.5241, 0.5285, 0.4283, 0.4967, 0.4428, 0.4832, 0.4766, 0.6935, 0.6584, 0.2791, 0.2926, 0.286, 0.2468, 0.6186, 0.6779, 0.7357, 0.6453, 0.6509, 0.6738, 0.6992, 0.6409, 0.6482, 0.6555, 0.3794, 0.2279, 0.3141, 0.3325, 0.3089, 0.2952, 0.03279, 0.008869, 0.01316, 0.0188, 0.003093]): _vg.add([_i], _w, 'REPLACE')
_vg = ob_fparms_human_mesh.vertex_groups.new(name='Ring Finger.002.L')
for _i, _w in zip([105, 106, 107, 108, 109, 110, 146, 147, 150, 151, 153, 154, 207, 210, 211, 212, 213, 214, 215, 216, 217, 218, 219, 220, 221, 222], [0.9772, 0.9603, 0.9772, 0.9394, 0.9275, 0.9938, 0.452, 0.4555, 0.5464, 0.4977, 0.2906, 0.3093, 0.008776, 0.01029, 0.004643, 0.002826, 0.278, 0.3319, 0.3252, 0.322, 0.6036, 0.7659, 0.6755, 0.6545, 0.6791, 0.6949]): _vg.add([_i], _w, 'REPLACE')
_vg = ob_fparms_human_mesh.vertex_groups.new(name='Middle Finger.000.L')
for _i, _w in zip([72, 73, 74, 76, 85, 86, 87, 88, 89, 90, 91, 92, 125, 128, 130, 133, 156, 160, 179, 180, 181, 182, 183, 184, 185, 186, 187, 188, 189, 190, 204, 277, 278, 279, 281, 282, 283, 284, 285, 286, 287, 288, 290, 291, 292, 293, 294, 298], [0.1289, 0.107, 0.07787, 0.04588, 0.04606, 0.5497, 0.2769, 0.4743, 0.4609, 0.3458, 0.01622, 0.4544, 0.4893, 0.5188, 0.411, 0.4859, 0.02784, 0.01008, 0.7087, 0.7518, 0.711, 0.7103, 0.7179, 0.7789, 0.2664, 0.288, 0.1885, 0.2502, 0.2347, 0.1973, 0.02982, 0.04838, 0.2464, 0.2146, 0.03328, 0.2237, 0.6087, 0.6995, 0.5495, 0.6945, 0.6635, 0.697, 0.1666, 0.05001, 0.3833, 0.002174, 0.2625, 0.01421]): _vg.add([_i], _w, 'REPLACE')
_vg = ob_fparms_human_mesh.vertex_groups.new(name='Middle Finger.001.L')
for _i, _w in zip([99, 100, 125, 126, 127, 128, 129, 130, 133, 134, 179, 180, 181, 182, 183, 184, 185, 186, 187, 188, 189, 190, 191, 192, 193, 194, 195, 196, 197, 198, 199, 200, 201, 202, 283, 286], [0.02508, 0.0495, 0.4827, 0.4818, 0.525, 0.4448, 0.49, 0.5686, 0.498, 0.479, 0.2481, 0.2245, 0.2455, 0.2563, 0.2453, 0.1988, 0.7037, 0.6776, 0.7904, 0.7189, 0.7365, 0.7848, 0.7005, 0.7069, 0.7597, 0.7105, 0.7548, 0.7245, 0.2861, 0.2513, 0.2044, 0.329, 0.2346, 0.2482, 0.001178, 0.004633]): _vg.add([_i], _w, 'REPLACE')
_vg = ob_fparms_human_mesh.vertex_groups.new(name='Middle Finger.002.L')
for _i, _w in zip([99, 100, 101, 102, 103, 104, 126, 127, 129, 134, 191, 192, 193, 194, 195, 196, 197, 198, 199, 200, 201, 202], [0.9616, 0.9491, 1.001, 0.9851, 0.9907, 0.9756, 0.5062, 0.46, 0.5028, 0.5145, 0.2795, 0.2752, 0.2286, 0.2664, 0.2325, 0.2596, 0.7069, 0.7429, 0.7923, 0.6619, 0.7611, 0.7467]): _vg.add([_i], _w, 'REPLACE')
_vg = ob_fparms_human_mesh.vertex_groups.new(name='Pointer Finger.000.L')
for _i, _w in zip([67, 68, 69, 72, 73, 74, 75, 76, 86, 87, 88, 89, 90, 117, 120, 122, 124, 155, 156, 157, 158, 159, 160, 161, 162, 163, 164, 165, 166, 168, 170, 171, 181, 246, 277, 278, 279, 280, 281, 282, 283, 285, 286, 287, 288], [0.1733, 0.1102, 0.07752, 0.002799, 0.01462, 0.8292, 0.931, 0.8657, 0.02328, 0.01373, 0.3419, 0.4945, 0.4975, 0.5035, 0.5842, 0.4802, 0.4964, 0.7773, 0.6877, 0.8164, 0.7807, 0.7454, 0.746, 0.2185, 0.2784, 0.2418, 0.2173, 0.2531, 0.1628, 0.002918, 0.007295, 0.01452, 0.004985, 0.04593, 0.8805, 0.6346, 0.7424, 0.9407, 0.8788, 0.6585, 0.00346, 0.3259, 0.1814, 0.02724, 0.259]): _vg.add([_i], _w, 'REPLACE')
_vg = ob_fparms_human_mesh.vertex_groups.new(name='Pointer Finger.001.L')
for _i, _w in zip([95, 96, 98, 117, 118, 119, 120, 121, 122, 123, 124, 155, 156, 157, 158, 159, 160, 161, 162, 163, 164, 165, 166, 167, 168, 169, 170, 171, 172, 173, 174, 175, 176, 177, 178, 277, 278, 281, 282], [0.05689, 0.05081, 0.005373, 0.4809, 0.478, 0.4789, 0.3886, 0.5244, 0.4742, 0.4104, 0.4883, 0.1988, 0.2518, 0.1595, 0.2068, 0.2299, 0.2054, 0.7529, 0.6843, 0.7217, 0.7439, 0.6982, 0.8144, 0.7223, 0.6976, 0.7035, 0.6957, 0.6842, 0.7373, 0.2053, 0.2483, 0.2221, 0.2621, 0.3311, 0.185, 0.007129, 0.03258, 0.009393, 0.009178]): _vg.add([_i], _w, 'REPLACE')
_vg = ob_fparms_human_mesh.vertex_groups.new(name='Pointer Finger.002.L')
for _i, _w in zip([93, 94, 95, 96, 97, 98, 118, 119, 121, 123, 161, 162, 163, 164, 165, 167, 168, 169, 170, 171, 172, 173, 174, 175, 176, 177, 178], [0.9975, 0.9782, 0.9412, 0.9473, 0.9889, 0.9714, 0.51, 0.5047, 0.4532, 0.5802, 0.002715, 0.01494, 0.01305, 0.007981, 0.02187, 0.256, 0.2754, 0.2739, 0.2751, 0.282, 0.2472, 0.7889, 0.7429, 0.771, 0.7289, 0.6551, 0.8099]): _vg.add([_i], _w, 'REPLACE')
_vg = ob_fparms_human_mesh.vertex_groups.new(name='Thumb Finger.000.L')
for _i, _w in zip([4, 5, 21, 57, 58, 59, 60, 61, 65, 66, 67, 68, 69, 72, 74, 75, 76, 78, 79, 245, 246, 250, 251, 252, 257, 258, 259, 260, 261, 262, 270, 275, 281, 303, 306, 310, 315], [0.1215, 0.0584, 0.1688, 0.02799, 0.0006462, 0.2719, 0.7051, 0.6395, 0.05042, 0.005369, 0.2352, 0.7011, 0.718, 0.04615, 0.008698, 0.02219, 0.06199, 0.04701, 0.03209, 0.03099, 0.5193, 0.05942, 0.8571, 0.8732, 0.05317, 0.07427, 0.06486, 0.07654, 0.02968, 0.0168, 0.003391, 0.03244, 0.02616, 0.01622, 0.001696, 0.002543, 0.02433]): _vg.add([_i], _w, 'REPLACE')
_vg = ob_fparms_human_mesh.vertex_groups.new(name='Thumb Finger.001.L')
for _i, _w in zip([60, 61, 68, 69, 78, 79, 251, 252, 253, 254, 257, 258, 259, 260, 261, 262, 263, 264, 265, 266, 267, 268], [0.1035, 0.09134, 0.08331, 0.06468, 0.8699, 0.9361, 0.05793, 0.0635, 0.9517, 0.6907, 0.7105, 0.7173, 0.9059, 0.8694, 0.8619, 0.9461, 0.3126, 0.954, 0.8228, 0.173, 0.2572, 0.8972]): _vg.add([_i], _w, 'REPLACE')
_vg = ob_fparms_human_mesh.vertex_groups.new(name='Thumb Finger.002.L')
for _i, _w in zip([78, 80, 81, 82, 83, 253, 254, 255, 256, 257, 258, 260, 261, 263, 265, 266, 267, 268], [0.07199, 1.004, 0.9845, 1.001, 1.002, 0.00745, 0.2862, 0.9932, 0.999, 0.2229, 0.1893, 0.0278, 0.09451, 0.6654, 0.1559, 0.8125, 0.7337, 0.09559]): _vg.add([_i], _w, 'REPLACE')
_vg = ob_fparms_human_mesh.vertex_groups.new(name='Upper Arm.R')
_vg = ob_fparms_human_mesh.vertex_groups.new(name='Lower Arm.R')
_vg = ob_fparms_human_mesh.vertex_groups.new(name='Palm.R')
_vg = ob_fparms_human_mesh.vertex_groups.new(name='Pinky Finger.000.R')
_vg = ob_fparms_human_mesh.vertex_groups.new(name='Pinky Finger.001.R')
_vg = ob_fparms_human_mesh.vertex_groups.new(name='Pinky Finger.002.R')
_vg = ob_fparms_human_mesh.vertex_groups.new(name='Ring Finger.000.R')
_vg = ob_fparms_human_mesh.vertex_groups.new(name='Ring Finger.001.R')
_vg = ob_fparms_human_mesh.vertex_groups.new(name='Ring Finger.002.R')
_vg = ob_fparms_human_mesh.vertex_groups.new(name='Middle Finger.000.R')
_vg = ob_fparms_human_mesh.vertex_groups.new(name='Middle Finger.001.R')
_vg = ob_fparms_human_mesh.vertex_groups.new(name='Middle Finger.002.R')
_vg = ob_fparms_human_mesh.vertex_groups.new(name='Pointer Finger.000.R')
_vg = ob_fparms_human_mesh.vertex_groups.new(name='Pointer Finger.001.R')
_vg = ob_fparms_human_mesh.vertex_groups.new(name='Pointer Finger.002.R')
_vg = ob_fparms_human_mesh.vertex_groups.new(name='Thumb Finger.000.R')
_vg = ob_fparms_human_mesh.vertex_groups.new(name='Thumb Finger.001.R')
_vg = ob_fparms_human_mesh.vertex_groups.new(name='Thumb Finger.002.R')
_m = ob_fparms_human_mesh.modifiers.new('Mirror', 'MIRROR')
_m = ob_fparms_human_mesh.modifiers.new('Armature', 'ARMATURE')
_m.object = ob_fparms_human_armature
ob_fparms_human_armature.location = (0.0, 0.0, 0.0)
ob_fparms_human_armature.show_in_front = True

# ---- collection membership
col_fparms_human.objects.link(ob_fparms_human_mesh)
col_fparms_human.objects.link(ob_fparms_human_armature)

# ---- scene / render settings (as saved in the file)
scene.frame_start = 0; scene.frame_end = 0; scene.frame_set(0)
scene.render.engine = 'BLENDER_EEVEE_NEXT'
scene.cycles.sampling_pattern = 'TABULATED_SOBOL'
scene.cycles.use_light_tree = False
scene.view_settings.view_transform = 'Filmic'
bpy.context.view_layer.update()

# ---- added for rendering (the .blend has no active camera and no usable light): camera, sun
cam_auto = bpy.data.cameras.new('AutoCamera')
cam_auto.lens = 50.0
cam_auto.sensor_width = 36.0
cam_auto.clip_end = 1000.0
ob_auto_camera = bpy.data.objects.new('AutoCamera', cam_auto)
scene.collection.objects.link(ob_auto_camera)
ob_auto_camera.location = (2.40669, -2.91941, 1.95271)
ob_auto_camera.rotation_euler = (1.09748, -7.21219e-08, 0.694738)
scene.camera = ob_auto_camera
light_auto_sun = bpy.data.lights.new('AutoSun', 'SUN')
light_auto_sun.energy = 3.0
light_auto_sun.angle = 0.0523599
ob_auto_sun = bpy.data.objects.new('AutoSun', light_auto_sun)
scene.collection.objects.link(ob_auto_sun)
ob_auto_sun.rotation_euler = (0.872665, 0.174533, 0.523599)
bpy.context.view_layer.update()
